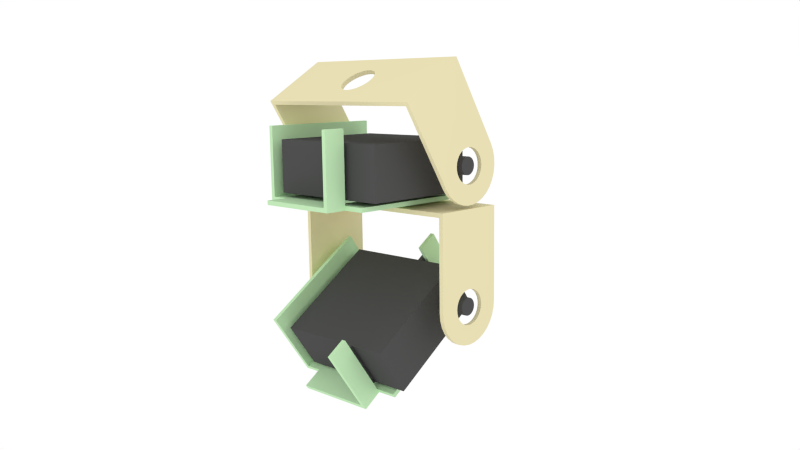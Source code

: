 # Source: PitchPitch.blend  (saved by Blender 2.63.0; exported with 4.5.12 LTS)
import bpy
from mathutils import Matrix  # noqa: F401  (used for matrix-valued properties, if any)

bpy.ops.wm.read_factory_settings(use_empty=True)
scene = bpy.context.scene
scene.name = 'Scene'

# ---- collections
col_collection_1 = bpy.data.collections.new('Collection 1'); scene.collection.children.link(col_collection_1)

# ---- materials (node trees are filled in below, after node groups)
mat_material_002 = bpy.data.materials.new('Material.002')
mat_material_002.alpha_threshold = 0.0
mat_material_002.use_transparent_shadow = False
mat_material_002.diffuse_color = (0.5375, 0.8, 0.4829, 1.0)
mat_material_002.roughness = 0.5
mat_material_002.line_color = (0.0, 0.0, 0.0, 1.0)
mat_material_001 = bpy.data.materials.new('Material.001')
mat_material_001.alpha_threshold = 0.0
mat_material_001.use_transparent_shadow = False
mat_material_001.preview_render_type = 'CUBE'
mat_material_001.diffuse_color = (0.08001, 0.08001, 0.08001, 1.0)
mat_material_001.roughness = 0.5
mat_material_001.specular_intensity = 0.8497
mat_material_001.line_color = (0.0, 0.0, 0.0, 1.0)
mat_material_003 = bpy.data.materials.new('Material.003')
mat_material_003.alpha_threshold = 0.0
mat_material_003.use_transparent_shadow = False
mat_material_003.diffuse_color = (0.8, 0.7276, 0.4527, 1.0)
mat_material_003.roughness = 0.5
mat_material_003.line_color = (0.0, 0.0, 0.0, 1.0)

# ---- material node trees

# ---- world
world_world = bpy.data.worlds.new('World'); scene.world = world_world
world_world.color = (1.0, 1.0, 1.0)
world_world.use_sun_shadow = False
world_world.sun_shadow_jitter_overblur = 0.0
world_world.cycles.sampling_method = 'MANUAL'
world_world.cycles.sample_map_resolution = 256

# ---- cameras
cam_camera = bpy.data.cameras.new('Camera')
cam_camera.clip_end = 100.0
cam_camera.lens = 35.0
cam_camera.sensor_width = 32.0
cam_camera.sensor_height = 18.0
cam_camera.ortho_scale = 7.314
cam_camera.dof.focus_distance = 0.0
cam_camera.dof.aperture_fstop = 128.0

# ---- lights
light_lamp = bpy.data.lights.new('Lamp', 'POINT')
light_lamp.transmission_factor = 0.0
light_lamp.cutoff_distance = 30.0
light_lamp.energy = 100.0
light_lamp.shadow_buffer_clip_start = 1.001
light_lamp.shadow_soft_size = 1.0
light_lamp.shadow_maximum_resolution = 0.006
light_lamp.use_absolute_resolution = True
light_lamp.cycles.use_multiple_importance_sampling = False

# ---- meshes
me_circle_001 = bpy.data.meshes.new('Circle.001')
me_circle_001.from_pydata([(0.7, 1.2, -0.85), (0.7, 0.7, -0.85), (0.6, 0.7, -0.85), (0.6, 1.2, -0.85), (-0.07804, -0.3923, -0.85), (-0.1531, -0.3696, -0.85), (-0.1531, -0.3696, -0.75), (-0.07804, -0.3923, -0.75), (0.07804, 0.3923, -0.85), (0.1531, 0.3696, -0.85), (0.1531, 0.3696, -0.75), (0.07804, 0.3923, -0.75), (1.2, -2.2, -0.75), (0.6, -2.2, -0.75), (0.6, -2.2, -0.85), (1.2, -2.2, -0.85), (-0.07804, -2.092, -0.85), (-0.1531, -2.07, -0.85), (-0.1531, -2.07, -0.75), (-0.07804, -2.092, -0.75), (-0.1531, 0.3696, -0.85), (-0.07804, 0.3923, -0.85), (-0.07804, 0.3923, -0.75), (-0.1531, 0.3696, -0.75), (0.07804, -1.308, -0.85), (0.1531, -1.33, -0.85), (0.1531, -1.33, -0.75), (0.07804, -1.308, -0.75), (0.1531, -0.3696, -0.85), (0.07804, -0.3923, -0.85), (0.07804, -0.3923, -0.75), (0.1531, -0.3696, -0.75), (0.6, 1.2, -0.75), (0.6, 0.7, -0.75), (-0.1531, -1.33, -0.85), (-0.07804, -1.308, -0.85), (-0.07804, -1.308, -0.75), (-0.1531, -1.33, -0.75), (0.1531, -2.07, -0.85), (0.07804, -2.092, -0.85), (0.07804, -2.092, -0.75), (0.1531, -2.07, -0.75), (-0.3326, 0.2222, -0.85), (-0.2828, 0.2828, -0.85), (-0.2828, 0.2828, -0.75), (-0.3326, 0.2222, -0.75), (-1.3, 1.2, -0.85), (-1.3, 0.7, -0.85), (-1.3, 0.7, -0.75), (-1.3, 1.2, -0.75), (0.3326, -0.2222, -0.85), (0.2828, -0.2828, -0.85), (0.2828, -0.2828, -0.75), (0.3326, -0.2222, -0.75), (-1.7, 0.7, -0.85), (-1.7, -2.2, -0.85), (-1.7, -2.2, -0.75), (-1.7, 0.7, -0.75), (-0.3326, -1.478, -0.85), (-0.2828, -1.417, -0.85), (-0.2828, -1.417, -0.75), (-0.3326, -1.478, -0.75), (0.3326, -1.922, -0.85), (0.2828, -1.983, -0.85), (0.2828, -1.983, -0.75), (0.3326, -1.922, -0.75), (-0.4, 0.0, -0.85), (-0.3923, 0.07804, -0.85), (-0.3923, 0.07804, -0.75), (-0.4, 0.0, -0.75), (0.4, 0.0, -0.85), (0.3923, -0.07804, -0.85), (0.3923, -0.07804, -0.75), (0.4, 0.0, -0.75), (-1.3, -2.2, -0.85), (-1.3, -2.2, -0.75), (-0.4, -1.7, -0.85), (-0.3923, -1.622, -0.85), (-0.3923, -1.622, -0.75), (-0.4, -1.7, -0.75), (0.4, -1.7, -0.85), (0.3923, -1.778, -0.85), (0.3923, -1.778, -0.75), (0.4, -1.7, -0.75), (-0.3326, -0.2222, -0.85), (-0.3696, -0.1531, -0.85), (-0.3696, -0.1531, -0.75), (-0.3326, -0.2222, -0.75), (0.3326, 0.2222, -0.85), (0.3696, 0.1531, -0.85), (0.3696, 0.1531, -0.75), (0.3326, 0.2222, -0.75), (-1.3, -2.7, -0.85), (0.6, -2.7, -0.85), (0.6, -2.7, -0.75), (-1.3, -2.7, -0.75), (-0.3326, -1.922, -0.85), (-0.3696, -1.853, -0.85), (-0.3696, -1.853, -0.75), (-0.3326, -1.922, -0.75), (0.3326, -1.478, -0.85), (0.3696, -1.547, -0.85), (0.3696, -1.547, -0.75), (0.3326, -1.478, -0.75), (-0.2222, -0.3326, -0.85), (-0.2222, -0.3326, -0.75), (1.2, 0.7, -0.85), (1.2, 0.7, -0.75), (0.2222, 0.3326, -0.85), (0.2222, 0.3326, -0.75), (-0.2222, -2.033, -0.85), (-0.2222, -2.033, -0.75), (0.0, 0.4, -0.85), (0.0, 0.4, -0.75), (0.2222, -1.367, -0.85), (0.2222, -1.367, -0.75), (0.0, -0.4, -0.85), (0.0, -0.4, -0.75), (0.0, -1.3, -0.85), (0.0, -1.3, -0.75), (0.0, -2.1, -0.85), (0.0, -2.1, -0.75), (-0.2222, 0.3326, -0.85), (-0.2222, 0.3326, -0.75), (0.2222, -0.3326, -0.85), (0.2222, -0.3326, -0.75), (-0.2222, -1.367, -0.85), (-0.2222, -1.367, -0.75), (0.2222, -2.033, -0.85), (0.2222, -2.033, -0.75), (-0.3696, 0.1531, -0.85), (-0.3696, 0.1531, -0.75), (0.3696, -0.1531, -0.85), (0.3696, -0.1531, -0.75), (-0.3696, -1.547, -0.85), (-0.3696, -1.547, -0.75), (0.3696, -1.853, -0.85), (0.3696, -1.853, -0.75), (-0.3923, -0.07804, -0.85), (-0.3923, -0.07804, -0.75), (0.3923, 0.07804, -0.85), (0.3923, 0.07804, -0.75), (-0.3923, -1.778, -0.85), (-0.3923, -1.778, -0.75), (0.3923, -1.622, -0.85), (0.3923, -1.622, -0.75), (-0.2828, -0.2828, -0.85), (-0.2828, -0.2828, -0.75), (0.2828, 0.2828, -0.85), (0.2828, 0.2828, -0.75), (-0.2828, -1.983, -0.85), (-0.2828, -1.983, -0.75), (0.2828, -1.417, -0.85), (0.2828, -1.417, -0.75), (-0.35, -2.2, -0.85), (-1.8, 0.7, 0.85), (-1.7, 0.7, 0.85), (-1.8, 0.7, -0.85), (0.6, -2.7, 0.85), (0.6, -2.2, 0.85), (0.7, 1.2, 0.85), (0.7, 0.7, 0.85), (-1.8, -2.2, 0.85), (-1.7, -2.2, 0.85), (-1.8, -2.2, -0.85), (0.6, 1.2, 0.85), (0.6, 0.7, 0.85), (0.7, -2.7, 0.85), (0.7, -2.2, 0.85), (0.7, -2.2, -0.85), (0.7, -2.7, -0.85), (-1.3, -0.75, -0.75), (-0.35, 0.7, -0.75), (0.6, -0.75, -0.75), (-0.35, -2.2, -0.75), (-0.35, 0.7, -0.85), (-1.3, -0.75, -0.85), (0.6, -0.75, -0.85)], [], [(0, 1, 2), (0, 2, 3), (4, 5, 6), (4, 6, 7), (8, 9, 10), (8, 10, 11), (12, 13, 14), (12, 14, 15), (16, 17, 18), (16, 18, 19), (20, 21, 22), (20, 22, 23), (24, 25, 26), (24, 26, 27), (28, 29, 30), (28, 30, 31), (32, 33, 2), (32, 2, 3), (34, 35, 36), (34, 36, 37), (38, 39, 40), (38, 40, 41), (42, 43, 44), (42, 44, 45), (46, 47, 48), (46, 48, 49), (50, 51, 52), (50, 52, 53), (54, 55, 56), (54, 56, 57), (58, 59, 60), (58, 60, 61), (62, 63, 64), (62, 64, 65), (66, 67, 68), (66, 68, 69), (70, 71, 72), (70, 72, 73), (55, 74, 75), (55, 75, 56), (76, 77, 78), (76, 78, 79), (80, 81, 82), (80, 82, 83), (84, 85, 86), (84, 86, 87), (88, 89, 90), (88, 90, 91), (92, 93, 94), (92, 94, 95), (96, 97, 98), (96, 98, 99), (100, 101, 102), (100, 102, 103), (5, 104, 105), (5, 105, 6), (15, 106, 107), (15, 107, 12), (9, 108, 109), (9, 109, 10), (33, 107, 106), (33, 106, 2), (17, 110, 111), (17, 111, 18), (21, 112, 113), (21, 113, 22), (25, 114, 115), (25, 115, 26), (29, 116, 117), (29, 117, 30), (35, 118, 119), (35, 119, 36), (39, 120, 121), (39, 121, 40), (43, 122, 123), (43, 123, 44), (51, 124, 125), (51, 125, 52), (59, 126, 127), (59, 127, 60), (63, 128, 129), (63, 129, 64), (67, 130, 131), (67, 131, 68), (71, 132, 133), (71, 133, 72), (77, 134, 135), (77, 135, 78), (81, 136, 137), (81, 137, 82), (85, 138, 139), (85, 139, 86), (89, 140, 141), (89, 141, 90), (47, 54, 57), (47, 57, 48), (97, 142, 143), (97, 143, 98), (101, 144, 145), (101, 145, 102), (104, 146, 147), (104, 147, 105), (108, 148, 149), (108, 149, 109), (110, 150, 151), (110, 151, 111), (114, 152, 153), (114, 153, 115), (116, 4, 7), (116, 7, 117), (93, 14, 13), (93, 13, 94), (112, 8, 11), (112, 11, 113), (74, 13, 75), (74, 14, 13), (74, 154, 14), (120, 16, 19), (120, 19, 121), (122, 20, 23), (122, 23, 123), (27, 119, 118), (27, 118, 24), (124, 28, 31), (124, 31, 125), (126, 34, 37), (126, 37, 127), (128, 38, 41), (128, 41, 129), (130, 42, 45), (130, 45, 131), (132, 50, 53), (132, 53, 133), (49, 32, 3), (49, 3, 46), (134, 58, 61), (134, 61, 135), (136, 62, 65), (136, 65, 137), (138, 66, 69), (138, 69, 139), (95, 75, 74), (95, 74, 92), (140, 70, 73), (140, 73, 141), (142, 76, 79), (142, 79, 143), (144, 80, 83), (144, 83, 145), (146, 84, 87), (146, 87, 147), (148, 88, 91), (148, 91, 149), (150, 96, 99), (150, 99, 151), (152, 100, 103), (152, 103, 153), (155, 156, 54), (155, 54, 157), (158, 159, 14), (158, 14, 93), (160, 161, 1), (1, 0, 160), (156, 155, 162), (156, 162, 163), (164, 55, 163), (164, 163, 162), (156, 163, 55), (156, 55, 54), (157, 164, 162), (157, 162, 155), (160, 165, 166), (160, 166, 161), (161, 166, 2), (161, 2, 1), (0, 3, 165), (0, 165, 160), (3, 2, 166), (3, 166, 165), (167, 168, 159), (167, 159, 158), (169, 14, 159), (169, 159, 168), (167, 158, 93), (167, 93, 170), (170, 169, 168), (170, 168, 167), (171, 172, 48), (107, 33, 173), (107, 173, 12), (173, 13, 12), (174, 75, 95), (13, 174, 95), (94, 13, 95), (48, 57, 56), (48, 56, 171), (56, 75, 171), (32, 49, 48), (32, 48, 33), (48, 172, 33), (33, 172, 113), (11, 33, 113), (33, 11, 10), (33, 10, 109), (33, 109, 149), (33, 149, 91), (33, 91, 90), (33, 90, 141), (33, 141, 73), (33, 73, 72), (72, 173, 33), (173, 72, 133), (173, 133, 53), (173, 53, 52), (173, 52, 125), (173, 125, 31), (173, 31, 30), (173, 30, 117), (119, 173, 117), (27, 173, 119), (173, 27, 26), (173, 26, 115), (173, 115, 153), (173, 153, 103), (173, 103, 102), (173, 102, 145), (145, 13, 173), (145, 83, 13), (83, 82, 13), (82, 137, 13), (137, 65, 13), (65, 64, 13), (64, 129, 13), (129, 41, 13), (41, 40, 13), (174, 13, 40), (40, 121, 174), (121, 19, 174), (19, 18, 174), (18, 111, 174), (111, 151, 174), (151, 99, 174), (99, 98, 174), (98, 75, 174), (98, 143, 75), (143, 79, 75), (79, 78, 75), (78, 171, 75), (171, 78, 135), (171, 135, 61), (171, 61, 60), (171, 60, 127), (171, 127, 37), (171, 37, 36), (171, 36, 119), (171, 119, 117), (171, 117, 7), (171, 7, 6), (171, 6, 105), (171, 105, 147), (171, 147, 87), (171, 87, 86), (171, 86, 139), (171, 139, 69), (171, 69, 68), (171, 68, 131), (171, 131, 172), (172, 131, 45), (172, 45, 44), (172, 44, 123), (172, 123, 23), (172, 23, 22), (172, 22, 113), (46, 3, 47), (3, 2, 47), (2, 175, 47), (54, 47, 55), (47, 176, 55), (176, 74, 55), (164, 157, 54), (164, 54, 55), (1, 177, 2), (1, 169, 177), (169, 14, 177), (106, 15, 169), (106, 169, 1), (169, 170, 93), (169, 93, 14), (92, 74, 154), (92, 154, 14), (92, 14, 93), (2, 112, 175), (8, 112, 2), (8, 2, 9), (9, 2, 108), (108, 2, 148), (148, 2, 88), (88, 2, 89), (89, 2, 140), (140, 2, 70), (70, 2, 71), (177, 71, 2), (71, 177, 132), (132, 177, 50), (50, 177, 51), (51, 177, 124), (124, 177, 28), (28, 177, 29), (29, 177, 116), (118, 116, 177), (176, 116, 118), (177, 24, 118), (24, 177, 25), (25, 177, 114), (114, 177, 152), (152, 177, 100), (100, 177, 101), (101, 177, 144), (144, 177, 14), (144, 14, 80), (80, 14, 81), (81, 14, 136), (136, 14, 62), (62, 14, 63), (63, 14, 128), (128, 14, 38), (38, 14, 39), (14, 154, 39), (39, 154, 120), (120, 154, 16), (16, 154, 17), (17, 154, 110), (110, 154, 150), (150, 154, 96), (96, 154, 97), (74, 97, 154), (97, 74, 142), (142, 74, 76), (76, 74, 77), (176, 77, 74), (77, 176, 134), (134, 176, 58), (58, 176, 59), (59, 176, 126), (126, 176, 34), (34, 176, 35), (35, 176, 118), (175, 176, 47), (176, 175, 130), (175, 112, 21), (20, 175, 21), (122, 175, 20), (43, 175, 122), (42, 175, 43), (130, 175, 42), (67, 176, 130), (66, 176, 67), (138, 176, 66), (85, 176, 138), (84, 176, 85), (146, 176, 84), (104, 176, 146), (5, 176, 104), (4, 176, 5), (116, 176, 4)])
me_circle_001.materials.append(mat_material_002)
me_circle_001.use_remesh_preserve_volume = False
me_circle_001.use_remesh_preserve_attributes = False
me_circle_001.use_mirror_vertex_groups = False
me_circle_001.update()
me_cube_002 = bpy.data.meshes.new('Cube.002')
me_cube_002.from_pydata([(-1.5, 0.6, -0.65), (-1.5, -2.1, -0.65), (-1.5, -2.1, 0.55), (-1.5, 0.6, 0.55), (1.5, 0.6, 0.55), (1.5, 0.6, -0.65), (1.5, -2.1, 0.55), (1.5, -2.1, -0.65), (0.6, -2.6, -0.65), (0.6, -2.6, 0.55), (0.5, -2.6, 0.55), (0.5, -2.6, -0.65), (0.5, -2.1, 0.55), (0.5, -2.1, -0.65), (0.6, -2.1, -0.65), (0.6, -2.1, 0.55), (0.6, 0.6, -0.65), (0.6, 0.6, 0.55), (0.5, 0.6, 0.55), (0.5, 0.6, -0.65), (0.5, 1.1, 0.55), (0.5, 1.1, -0.65), (0.6, 1.1, -0.65), (0.6, 1.1, 0.55), (0.1653, 0.2, 0.0), (2.165, 0.2, 0.0), (2.165, 0.1962, -0.03902), (0.1653, 0.1962, -0.03902), (2.165, 0.1848, -0.07654), (0.1653, 0.1848, -0.07654), (2.165, 0.1663, -0.1111), (0.1653, 0.1663, -0.1111), (2.165, 0.1414, -0.1414), (0.1653, 0.1414, -0.1414), (2.165, 0.1111, -0.1663), (0.1653, 0.1111, -0.1663), (2.165, 0.07654, -0.1848), (0.1653, 0.07654, -0.1848), (2.165, 0.03902, -0.1962), (0.1653, 0.03902, -0.1962), (2.165, 0.0, -0.2), (0.1653, 0.0, -0.2), (2.165, -0.03902, -0.1962), (0.1653, -0.03902, -0.1962), (2.165, -0.07654, -0.1848), (0.1653, -0.07654, -0.1848), (2.165, -0.1111, -0.1663), (0.1653, -0.1111, -0.1663), (2.165, -0.1414, -0.1414), (0.1653, -0.1414, -0.1414), (2.165, -0.1663, -0.1111), (0.1653, -0.1663, -0.1111), (2.165, -0.1848, -0.07654), (0.1653, -0.1848, -0.07654), (2.165, -0.1962, -0.03902), (0.1653, -0.1962, -0.03902), (2.165, -0.2, 0.0), (0.1653, -0.2, 0.0), (2.165, -0.1962, 0.03902), (0.1653, -0.1962, 0.03902), (2.165, -0.1848, 0.07654), (0.1653, -0.1848, 0.07654), (2.165, -0.1663, 0.1111), (0.1653, -0.1663, 0.1111), (2.165, -0.1414, 0.1414), (0.1653, -0.1414, 0.1414), (2.165, -0.1111, 0.1663), (0.1653, -0.1111, 0.1663), (2.165, -0.07654, 0.1848), (0.1653, -0.07654, 0.1848), (2.165, -0.03902, 0.1962), (0.1653, -0.03902, 0.1962), (2.165, 0.0, 0.2), (0.1653, 0.0, 0.2), (2.165, 0.03902, 0.1962), (0.1653, 0.03902, 0.1962), (2.165, 0.07654, 0.1848), (0.1653, 0.07654, 0.1848), (2.165, 0.1111, 0.1663), (0.1653, 0.1111, 0.1663), (2.165, 0.1414, 0.1414), (0.1653, 0.1414, 0.1414), (2.165, 0.1663, 0.1111), (0.1653, 0.1663, 0.1111), (2.165, 0.1848, 0.07654), (0.1653, 0.1848, 0.07654), (2.165, 0.1962, 0.03902), (0.1653, 0.1962, 0.03902)], [], [(0, 1, 2), (0, 2, 3), (3, 4, 5), (5, 0, 3), (4, 6, 7), (4, 7, 5), (1, 7, 6), (1, 6, 2), (1, 0, 5), (1, 5, 7), (6, 4, 3), (6, 3, 2), (8, 9, 10), (8, 10, 11), (11, 10, 12), (11, 12, 13), (13, 14, 8), (13, 8, 11), (13, 12, 15), (13, 15, 14), (14, 15, 9), (14, 9, 8), (10, 9, 15), (10, 15, 12), (16, 17, 18), (16, 18, 19), (19, 18, 20), (19, 20, 21), (21, 22, 16), (21, 16, 19), (21, 20, 23), (21, 23, 22), (22, 23, 17), (22, 17, 16), (18, 17, 23), (18, 23, 20), (24, 25, 26), (24, 26, 27), (27, 26, 28), (27, 28, 29), (29, 28, 30), (29, 30, 31), (31, 30, 32), (31, 32, 33), (33, 32, 34), (33, 34, 35), (35, 34, 36), (35, 36, 37), (37, 36, 38), (37, 38, 39), (39, 38, 40), (39, 40, 41), (41, 40, 42), (41, 42, 43), (43, 42, 44), (43, 44, 45), (45, 44, 46), (45, 46, 47), (47, 46, 48), (47, 48, 49), (49, 48, 50), (49, 50, 51), (51, 50, 52), (51, 52, 53), (53, 52, 54), (53, 54, 55), (55, 54, 56), (55, 56, 57), (57, 56, 58), (57, 58, 59), (59, 58, 60), (59, 60, 61), (61, 60, 62), (61, 62, 63), (63, 62, 64), (63, 64, 65), (65, 64, 66), (65, 66, 67), (67, 66, 68), (67, 68, 69), (69, 68, 70), (69, 70, 71), (71, 70, 72), (71, 72, 73), (73, 72, 74), (73, 74, 75), (75, 74, 76), (75, 76, 77), (77, 76, 78), (77, 78, 79), (79, 78, 80), (79, 80, 81), (81, 80, 82), (81, 82, 83), (83, 82, 84), (83, 84, 85), (74, 72, 70), (74, 70, 68), (76, 74, 68), (76, 68, 66), (78, 76, 66), (78, 66, 64), (80, 78, 64), (80, 64, 62), (82, 80, 62), (82, 62, 60), (84, 82, 60), (84, 60, 58), (86, 84, 58), (86, 58, 56), (25, 86, 56), (25, 56, 54), (26, 25, 54), (26, 54, 52), (26, 52, 28), (52, 50, 28), (50, 30, 28), (50, 48, 30), (48, 32, 30), (48, 46, 32), (46, 34, 32), (46, 44, 34), (44, 36, 34), (44, 42, 36), (42, 38, 36), (42, 40, 38), (87, 86, 25), (87, 25, 24), (85, 84, 86), (85, 86, 87), (71, 73, 75), (69, 71, 75), (69, 75, 77), (67, 69, 77), (67, 77, 79), (65, 67, 79), (65, 79, 81), (63, 65, 81), (63, 81, 83), (61, 63, 83), (61, 83, 85), (59, 61, 85), (59, 85, 87), (57, 59, 87), (24, 57, 87), (24, 55, 57), (24, 27, 55), (27, 53, 55), (27, 29, 53), (29, 51, 53), (29, 31, 51), (31, 49, 51), (31, 33, 49), (33, 47, 49), (33, 35, 47), (35, 45, 47), (35, 37, 45), (37, 39, 45), (39, 43, 45), (39, 41, 43)])
me_cube_002.materials.append(mat_material_001)
me_cube_002.use_remesh_preserve_volume = False
me_cube_002.use_remesh_preserve_attributes = False
me_cube_002.use_mirror_vertex_groups = False
me_cube_002.update()
me_plane_plane_000 = bpy.data.meshes.new('Plane_Plane.000')
me_plane_plane_000.from_pydata([(2.2, 0.0, 0.85), (2.2, 2.15, 0.0), (2.2, 2.15, 0.85), (2.2, 0.0, -0.85), (2.2, 2.15, -0.85), (2.2, 0.0, 0.4), (2.2, -0.1658, 0.8337), (2.2, 0.0, -0.4), (2.2, -0.1658, -0.8337), (2.2, -0.07804, -0.3923), (2.2, -0.3253, -0.7853), (2.2, -0.1531, -0.3696), (2.2, -0.4722, -0.7067), (2.2, -0.2222, -0.3326), (2.2, -0.601, -0.601), (2.2, -0.2828, -0.2828), (2.2, -0.7067, -0.4722), (2.2, -0.3326, -0.2222), (2.2, -0.7853, -0.3253), (2.2, -0.3696, -0.1531), (2.2, -0.8337, -0.1658), (2.2, -0.3923, -0.07803), (2.2, -0.85, 1e-06), (2.2, -0.4, 1e-06), (2.2, -0.07803, 0.3923), (2.2, -0.3253, 0.7853), (2.2, -0.1531, 0.3696), (2.2, -0.4722, 0.7067), (2.2, -0.2222, 0.3326), (2.2, -0.601, 0.601), (2.2, -0.2828, 0.2828), (2.2, -0.7067, 0.4722), (2.2, -0.3326, 0.2222), (2.2, -0.7853, 0.3253), (2.2, -0.3696, 0.1531), (2.2, -0.8337, 0.1658), (2.2, -0.3923, 0.07804), (2.2, 0.07804, 0.3923), (2.2, 0.1531, 0.3696), (2.2, 0.2222, 0.3326), (2.2, 0.2828, 0.2828), (2.2, 0.07804, -0.3923), (2.2, 0.1531, -0.3696), (2.2, 0.2222, -0.3326), (2.2, 0.2828, -0.2828), (2.2, 0.3326, 0.2222), (2.2, 0.3696, 0.1531), (2.2, 0.3923, 0.07804), (2.2, 0.4, 0.0), (2.2, 0.3923, -0.07804), (2.2, 0.3696, -0.1531), (2.2, 0.3326, -0.2222), (2.1, 0.0, 0.85), (2.1, 2.15, 0.85), (2.1, 2.15, 0.0), (2.1, 0.0, -0.85), (2.1, 2.15, -0.85), (2.1, 0.0, 0.4), (2.1, -0.1658, 0.8337), (2.1, 0.0, -0.4), (2.1, -0.1658, -0.8337), (2.1, -0.07804, -0.3923), (2.1, -0.3253, -0.7853), (2.1, -0.1531, -0.3696), (2.1, -0.4722, -0.7067), (2.1, -0.2222, -0.3326), (2.1, -0.601, -0.601), (2.1, -0.2828, -0.2828), (2.1, -0.7067, -0.4722), (2.1, -0.3326, -0.2222), (2.1, -0.7853, -0.3253), (2.1, -0.3696, -0.1531), (2.1, -0.8337, -0.1658), (2.1, -0.3923, -0.07803), (2.1, -0.85, 1e-06), (2.1, -0.4, 1e-06), (2.1, -0.07803, 0.3923), (2.1, -0.3253, 0.7853), (2.1, -0.1531, 0.3696), (2.1, -0.4722, 0.7067), (2.1, -0.2222, 0.3326), (2.1, -0.601, 0.601), (2.1, -0.2828, 0.2828), (2.1, -0.7067, 0.4722), (2.1, -0.3326, 0.2222), (2.1, -0.7853, 0.3253), (2.1, -0.3696, 0.1531), (2.1, -0.8337, 0.1658), (2.1, -0.3923, 0.07804), (2.1, 0.07804, 0.3923), (2.1, 0.1531, 0.3696), (2.1, 0.2222, 0.3326), (2.1, 0.2828, 0.2828), (2.1, 0.07804, -0.3923), (2.1, 0.1531, -0.3696), (2.1, 0.2222, -0.3326), (2.1, 0.2828, -0.2828), (2.1, 0.3326, 0.2222), (2.1, 0.3696, 0.1531), (2.1, 0.3923, 0.07804), (2.1, 0.4, 0.0), (2.1, 0.3923, -0.07804), (2.1, 0.3696, -0.1531), (2.1, 0.3326, -0.2222), (-2.1, 0.0, 0.85), (-2.1, 2.15, 0.0), (-2.1, 2.15, 0.85), (-2.1, 0.0, -0.85), (-2.1, 2.15, -0.85), (-2.1, 0.0, 0.4), (-2.1, -0.1658, 0.8337), (-2.1, 0.0, -0.4), (-2.1, -0.1658, -0.8337), (-2.1, -0.07804, -0.3923), (-2.1, -0.3253, -0.7853), (-2.1, -0.1531, -0.3696), (-2.1, -0.4722, -0.7067), (-2.1, -0.2222, -0.3326), (-2.1, -0.601, -0.601), (-2.1, -0.2828, -0.2828), (-2.1, -0.7067, -0.4722), (-2.1, -0.3326, -0.2222), (-2.1, -0.7853, -0.3253), (-2.1, -0.3696, -0.1531), (-2.1, -0.8337, -0.1658), (-2.1, -0.3923, -0.07803), (-2.1, -0.85, 1e-06), (-2.1, -0.4, 1e-06), (-2.1, -0.07803, 0.3923), (-2.1, -0.3253, 0.7853), (-2.1, -0.1531, 0.3696), (-2.1, -0.4722, 0.7067), (-2.1, -0.2222, 0.3326), (-2.1, -0.601, 0.601), (-2.1, -0.2828, 0.2828), (-2.1, -0.7067, 0.4722), (-2.1, -0.3326, 0.2222), (-2.1, -0.7853, 0.3253), (-2.1, -0.3696, 0.1531), (-2.1, -0.8337, 0.1658), (-2.1, -0.3923, 0.07804), (-2.1, 0.07804, 0.3923), (-2.1, 0.1531, 0.3696), (-2.1, 0.2222, 0.3326), (-2.1, 0.2828, 0.2828), (-2.1, 0.07804, -0.3923), (-2.1, 0.1531, -0.3696), (-2.1, 0.2222, -0.3326), (-2.1, 0.2828, -0.2828), (-2.1, 0.3326, 0.2222), (-2.1, 0.3696, 0.1531), (-2.1, 0.3923, 0.07804), (-2.1, 0.4, 0.0), (-2.1, 0.3923, -0.07804), (-2.1, 0.3696, -0.1531), (-2.1, 0.3326, -0.2222), (-2.2, 0.0, 0.85), (-2.2, 2.15, 0.85), (-2.2, 2.15, 0.0), (-2.2, 0.0, -0.85), (-2.2, 2.15, -0.85), (-2.2, 0.0, 0.4), (-2.2, -0.1658, 0.8337), (-2.2, 0.0, -0.4), (-2.2, -0.1658, -0.8337), (-2.2, -0.07804, -0.3923), (-2.2, -0.3253, -0.7853), (-2.2, -0.1531, -0.3696), (-2.2, -0.4722, -0.7067), (-2.2, -0.2222, -0.3326), (-2.2, -0.601, -0.601), (-2.2, -0.2828, -0.2828), (-2.2, -0.7067, -0.4722), (-2.2, -0.3326, -0.2222), (-2.2, -0.7853, -0.3253), (-2.2, -0.3696, -0.1531), (-2.2, -0.8337, -0.1658), (-2.2, -0.3923, -0.07803), (-2.2, -0.85, 1e-06), (-2.2, -0.4, 1e-06), (-2.2, -0.07803, 0.3923), (-2.2, -0.3253, 0.7853), (-2.2, -0.1531, 0.3696), (-2.2, -0.4722, 0.7067), (-2.2, -0.2222, 0.3326), (-2.2, -0.601, 0.601), (-2.2, -0.2828, 0.2828), (-2.2, -0.7067, 0.4722), (-2.2, -0.3326, 0.2222), (-2.2, -0.7853, 0.3253), (-2.2, -0.3696, 0.1531), (-2.2, -0.8337, 0.1658), (-2.2, -0.3923, 0.07804), (-2.2, 0.07804, 0.3923), (-2.2, 0.1531, 0.3696), (-2.2, 0.2222, 0.3326), (-2.2, 0.2828, 0.2828), (-2.2, 0.07804, -0.3923), (-2.2, 0.1531, -0.3696), (-2.2, 0.2222, -0.3326), (-2.2, 0.2828, -0.2828), (-2.2, 0.3326, 0.2222), (-2.2, 0.3696, 0.1531), (-2.2, 0.3923, 0.07804), (-2.2, 0.4, 0.0), (-2.2, 0.3923, -0.07804), (-2.2, 0.3696, -0.1531), (-2.2, 0.3326, -0.2222), (-2.1, 2.15, 0.85), (-0.4, 2.15, 0.0), (-2.1, 2.15, 0.0), (-2.1, 2.15, -0.85), (0.0, 2.15, -0.4), (0.0, 2.15, -0.85), (2.1, 2.15, -0.85), (0.4, 2.15, 0.0), (2.1, 2.15, 0.0), (2.1, 2.15, 0.85), (0.0, 2.15, 0.4), (0.0, 2.15, 0.85), (0.07804, 2.15, 0.3923), (0.1531, 2.15, 0.3696), (0.2222, 2.15, 0.3326), (0.2828, 2.15, 0.2828), (0.3326, 2.15, 0.2222), (0.3696, 2.15, 0.1531), (0.3923, 2.15, 0.07804), (0.3923, 2.15, -0.07804), (0.3696, 2.15, -0.1531), (0.3326, 2.15, -0.2222), (0.2828, 2.15, -0.2828), (0.2222, 2.15, -0.3326), (0.1531, 2.15, -0.3696), (0.07804, 2.15, -0.3923), (-0.07804, 2.15, -0.3923), (-0.1531, 2.15, -0.3696), (-0.2222, 2.15, -0.3326), (-0.2828, 2.15, -0.2828), (-0.3326, 2.15, -0.2222), (-0.3696, 2.15, -0.1531), (-0.3923, 2.15, -0.07804), (-0.3923, 2.15, 0.07804), (-0.3696, 2.15, 0.1531), (-0.3326, 2.15, 0.2222), (-0.2828, 2.15, 0.2828), (-0.2222, 2.15, 0.3326), (-0.1531, 2.15, 0.3696), (-0.07804, 2.15, 0.3923), (-2.1, 2.05, 0.85), (-2.1, 2.05, 0.0), (-0.4, 2.05, 0.0), (-2.1, 2.05, -0.85), (0.0, 2.05, -0.85), (0.0, 2.05, -0.4), (2.1, 2.05, -0.85), (2.1, 2.05, 0.0), (0.4, 2.05, 0.0), (2.1, 2.05, 0.85), (0.0, 2.05, 0.85), (0.0, 2.05, 0.4), (0.07804, 2.05, 0.3923), (0.1531, 2.05, 0.3696), (0.2222, 2.05, 0.3326), (0.2828, 2.05, 0.2828), (0.3326, 2.05, 0.2222), (0.3696, 2.05, 0.1531), (0.3923, 2.05, 0.07804), (0.3923, 2.05, -0.07804), (0.3696, 2.05, -0.1531), (0.3326, 2.05, -0.2222), (0.2828, 2.05, -0.2828), (0.2222, 2.05, -0.3326), (0.1531, 2.05, -0.3696), (0.07804, 2.05, -0.3923), (-0.07804, 2.05, -0.3923), (-0.1531, 2.05, -0.3696), (-0.2222, 2.05, -0.3326), (-0.2828, 2.05, -0.2828), (-0.3326, 2.05, -0.2222), (-0.3696, 2.05, -0.1531), (-0.3923, 2.05, -0.07804), (-0.3923, 2.05, 0.07804), (-0.3696, 2.05, 0.1531), (-0.3326, 2.05, 0.2222), (-0.2828, 2.05, 0.2828), (-0.2222, 2.05, 0.3326), (-0.1531, 2.05, 0.3696), (-0.07804, 2.05, 0.3923)], [], [(0, 1, 2), (3, 4, 1), (5, 0, 6), (7, 8, 3), (9, 10, 8), (11, 12, 10), (8, 7, 9), (10, 9, 11), (12, 11, 13), (12, 13, 14), (14, 13, 15), (16, 14, 15), (17, 16, 15), (17, 18, 16), (19, 18, 17), (19, 20, 18), (21, 20, 19), (21, 22, 20), (23, 22, 21), (5, 6, 24), (6, 25, 24), (25, 26, 24), (25, 27, 26), (27, 28, 26), (27, 29, 28), (29, 30, 28), (29, 31, 30), (31, 32, 30), (31, 33, 32), (33, 34, 32), (33, 35, 34), (35, 36, 34), (35, 22, 36), (22, 23, 36), (0, 5, 37), (0, 37, 38), (0, 38, 39), (0, 39, 40), (3, 41, 7), (41, 3, 42), (42, 3, 43), (43, 3, 44), (44, 3, 1), (1, 0, 40), (1, 40, 45), (1, 45, 46), (1, 46, 47), (1, 47, 48), (1, 48, 49), (1, 49, 50), (1, 50, 51), (1, 51, 44), (52, 53, 54), (55, 54, 56), (57, 58, 52), (59, 55, 60), (61, 60, 62), (63, 62, 64), (60, 61, 59), (62, 63, 61), (64, 65, 63), (64, 66, 65), (66, 67, 65), (68, 67, 66), (69, 67, 68), (69, 68, 70), (71, 69, 70), (71, 70, 72), (73, 71, 72), (73, 72, 74), (75, 73, 74), (57, 76, 58), (58, 76, 77), (77, 76, 78), (77, 78, 79), (79, 78, 80), (79, 80, 81), (81, 80, 82), (81, 82, 83), (83, 82, 84), (83, 84, 85), (85, 84, 86), (85, 86, 87), (87, 86, 88), (87, 88, 74), (74, 88, 75), (52, 89, 57), (52, 90, 89), (52, 91, 90), (52, 92, 91), (55, 59, 93), (93, 94, 55), (94, 95, 55), (95, 96, 55), (96, 54, 55), (92, 52, 54), (54, 97, 92), (54, 98, 97), (54, 99, 98), (54, 100, 99), (54, 101, 100), (54, 102, 101), (54, 103, 102), (54, 96, 103), (54, 53, 2), (54, 2, 1), (1, 4, 56), (1, 56, 54), (4, 3, 55), (4, 55, 56), (52, 0, 53), (53, 0, 2), (60, 55, 3), (60, 3, 8), (62, 60, 8), (62, 8, 10), (64, 62, 10), (64, 10, 12), (66, 64, 12), (66, 12, 14), (68, 66, 14), (68, 14, 16), (70, 68, 16), (70, 16, 18), (72, 70, 18), (72, 18, 20), (74, 72, 20), (74, 20, 22), (87, 74, 22), (87, 22, 35), (85, 87, 35), (85, 35, 33), (83, 85, 33), (83, 33, 31), (81, 83, 31), (81, 31, 29), (79, 81, 29), (79, 29, 27), (77, 79, 27), (77, 27, 25), (58, 77, 25), (58, 25, 6), (6, 0, 52), (6, 52, 58), (76, 57, 5), (76, 5, 24), (24, 26, 78), (24, 78, 76), (26, 28, 80), (26, 80, 78), (28, 30, 82), (28, 82, 80), (30, 32, 84), (30, 84, 82), (32, 34, 86), (32, 86, 84), (34, 36, 88), (34, 88, 86), (36, 23, 75), (36, 75, 88), (23, 21, 73), (23, 73, 75), (21, 19, 71), (21, 71, 73), (19, 17, 69), (19, 69, 71), (17, 15, 67), (17, 67, 69), (15, 13, 65), (15, 65, 67), (13, 11, 63), (13, 63, 65), (11, 9, 61), (11, 61, 63), (9, 7, 59), (9, 59, 61), (7, 41, 93), (7, 93, 59), (41, 42, 94), (41, 94, 93), (42, 43, 95), (42, 95, 94), (43, 44, 96), (43, 96, 95), (44, 51, 103), (44, 103, 96), (51, 50, 102), (51, 102, 103), (50, 49, 101), (50, 101, 102), (49, 48, 100), (49, 100, 101), (48, 47, 99), (48, 99, 100), (47, 46, 98), (47, 98, 99), (46, 45, 97), (46, 97, 98), (45, 40, 92), (45, 92, 97), (40, 39, 91), (40, 91, 92), (39, 38, 90), (39, 90, 91), (38, 37, 89), (38, 89, 90), (37, 5, 57), (37, 57, 89), (104, 105, 106), (107, 108, 105), (109, 104, 110), (111, 112, 107), (113, 114, 112), (115, 116, 114), (112, 111, 113), (114, 113, 115), (116, 115, 117), (116, 117, 118), (118, 117, 119), (120, 118, 119), (121, 120, 119), (121, 122, 120), (123, 122, 121), (123, 124, 122), (125, 124, 123), (125, 126, 124), (127, 126, 125), (109, 110, 128), (110, 129, 128), (129, 130, 128), (129, 131, 130), (131, 132, 130), (131, 133, 132), (133, 134, 132), (133, 135, 134), (135, 136, 134), (135, 137, 136), (137, 138, 136), (137, 139, 138), (139, 140, 138), (139, 126, 140), (126, 127, 140), (104, 109, 141), (104, 141, 142), (104, 142, 143), (104, 143, 144), (107, 145, 111), (145, 107, 146), (146, 107, 147), (147, 107, 148), (148, 107, 105), (144, 105, 104), (105, 144, 149), (105, 149, 150), (105, 150, 151), (105, 151, 152), (105, 152, 153), (105, 153, 154), (105, 154, 155), (105, 155, 148), (156, 157, 158), (159, 158, 160), (161, 162, 156), (163, 159, 164), (165, 164, 166), (167, 166, 168), (164, 165, 163), (166, 167, 165), (168, 169, 167), (168, 170, 169), (170, 171, 169), (172, 171, 170), (173, 171, 172), (173, 172, 174), (175, 173, 174), (175, 174, 176), (177, 175, 176), (177, 176, 178), (179, 177, 178), (161, 180, 162), (162, 180, 181), (181, 180, 182), (181, 182, 183), (183, 182, 184), (183, 184, 185), (185, 184, 186), (185, 186, 187), (187, 186, 188), (187, 188, 189), (189, 188, 190), (189, 190, 191), (191, 190, 192), (191, 192, 178), (178, 192, 179), (156, 193, 161), (156, 194, 193), (156, 195, 194), (156, 196, 195), (159, 163, 197), (197, 198, 159), (198, 199, 159), (199, 200, 159), (200, 158, 159), (196, 156, 158), (158, 201, 196), (158, 202, 201), (158, 203, 202), (158, 204, 203), (158, 205, 204), (158, 206, 205), (158, 207, 206), (158, 200, 207), (158, 157, 106), (158, 106, 105), (105, 108, 160), (105, 160, 158), (108, 107, 159), (108, 159, 160), (157, 156, 104), (157, 104, 106), (164, 159, 107), (164, 107, 112), (166, 164, 112), (166, 112, 114), (168, 166, 114), (168, 114, 116), (170, 168, 116), (170, 116, 118), (172, 170, 118), (172, 118, 120), (174, 172, 120), (174, 120, 122), (176, 174, 122), (176, 122, 124), (178, 176, 124), (178, 124, 126), (191, 178, 126), (191, 126, 139), (189, 191, 139), (189, 139, 137), (187, 189, 137), (187, 137, 135), (185, 187, 135), (185, 135, 133), (183, 185, 133), (183, 133, 131), (181, 183, 131), (181, 131, 129), (162, 181, 129), (162, 129, 110), (110, 104, 156), (110, 156, 162), (180, 161, 109), (180, 109, 128), (128, 130, 182), (128, 182, 180), (130, 132, 184), (130, 184, 182), (132, 134, 186), (132, 186, 184), (134, 136, 188), (134, 188, 186), (136, 138, 190), (136, 190, 188), (138, 140, 192), (138, 192, 190), (140, 127, 179), (140, 179, 192), (127, 125, 177), (127, 177, 179), (125, 123, 175), (125, 175, 177), (123, 121, 173), (123, 173, 175), (121, 119, 171), (121, 171, 173), (119, 117, 169), (119, 169, 171), (117, 115, 167), (117, 167, 169), (115, 113, 165), (115, 165, 167), (113, 111, 163), (113, 163, 165), (111, 145, 197), (111, 197, 163), (145, 146, 198), (145, 198, 197), (146, 147, 199), (146, 199, 198), (147, 148, 200), (147, 200, 199), (148, 155, 207), (148, 207, 200), (155, 154, 206), (155, 206, 207), (154, 153, 205), (154, 205, 206), (153, 152, 204), (153, 204, 205), (152, 151, 203), (152, 203, 204), (151, 150, 202), (151, 202, 203), (150, 149, 201), (150, 201, 202), (149, 144, 196), (149, 196, 201), (144, 143, 195), (144, 195, 196), (143, 142, 194), (143, 194, 195), (142, 141, 193), (142, 193, 194), (141, 109, 161), (141, 161, 193), (208, 209, 210), (210, 209, 211), (211, 212, 213), (213, 212, 214), (214, 215, 216), (216, 215, 217), (217, 218, 219), (219, 218, 208), (217, 220, 218), (220, 217, 221), (221, 217, 222), (222, 217, 223), (223, 217, 224), (224, 217, 225), (225, 217, 226), (226, 217, 215), (215, 214, 227), (227, 214, 228), (228, 214, 229), (229, 214, 230), (230, 214, 231), (231, 214, 232), (232, 214, 233), (233, 214, 212), (212, 211, 234), (234, 211, 235), (235, 211, 236), (236, 211, 237), (237, 211, 238), (238, 211, 239), (239, 211, 240), (240, 211, 209), (209, 208, 241), (241, 208, 242), (242, 208, 243), (243, 208, 244), (244, 208, 245), (245, 208, 246), (246, 208, 247), (247, 208, 218), (248, 249, 250), (249, 251, 250), (251, 252, 253), (252, 254, 253), (254, 255, 256), (255, 257, 256), (257, 258, 259), (258, 248, 259), (257, 259, 260), (260, 261, 257), (261, 262, 257), (262, 263, 257), (263, 264, 257), (264, 265, 257), (265, 266, 257), (266, 256, 257), (256, 267, 254), (267, 268, 254), (268, 269, 254), (269, 270, 254), (270, 271, 254), (271, 272, 254), (272, 273, 254), (273, 253, 254), (253, 274, 251), (274, 275, 251), (275, 276, 251), (276, 277, 251), (277, 278, 251), (278, 279, 251), (279, 280, 251), (280, 250, 251), (250, 281, 248), (281, 282, 248), (282, 283, 248), (283, 284, 248), (284, 285, 248), (285, 286, 248), (286, 287, 248), (287, 259, 248), (252, 251, 211), (252, 211, 213), (213, 214, 254), (213, 254, 252), (255, 254, 214), (255, 214, 216), (216, 217, 257), (216, 257, 255), (258, 257, 217), (258, 217, 219), (219, 208, 248), (219, 248, 258), (249, 248, 208), (249, 208, 210), (210, 211, 251), (210, 251, 249), (260, 259, 218), (260, 218, 220), (220, 221, 261), (220, 261, 260), (221, 222, 262), (221, 262, 261), (222, 223, 263), (222, 263, 262), (223, 224, 264), (223, 264, 263), (224, 225, 265), (224, 265, 264), (225, 226, 266), (225, 266, 265), (226, 215, 256), (226, 256, 266), (215, 227, 267), (215, 267, 256), (227, 228, 268), (227, 268, 267), (228, 229, 269), (228, 269, 268), (229, 230, 270), (229, 270, 269), (230, 231, 271), (230, 271, 270), (231, 232, 272), (231, 272, 271), (232, 233, 273), (232, 273, 272), (233, 212, 253), (233, 253, 273), (212, 234, 274), (212, 274, 253), (234, 235, 275), (234, 275, 274), (235, 236, 276), (235, 276, 275), (236, 237, 277), (236, 277, 276), (237, 238, 278), (237, 278, 277), (238, 239, 279), (238, 279, 278), (239, 240, 280), (239, 280, 279), (240, 209, 250), (240, 250, 280), (209, 241, 281), (209, 281, 250), (241, 242, 282), (241, 282, 281), (242, 243, 283), (242, 283, 282), (243, 244, 284), (243, 284, 283), (244, 245, 285), (244, 285, 284), (245, 246, 286), (245, 286, 285), (246, 247, 287), (246, 287, 286), (247, 218, 259), (247, 259, 287)])
me_plane_plane_000.materials.append(mat_material_003)
me_plane_plane_000.use_remesh_preserve_volume = False
me_plane_plane_000.use_remesh_preserve_attributes = False
me_plane_plane_000.use_mirror_vertex_groups = False
me_plane_plane_000.update()
me_plane_plane_001 = bpy.data.meshes.new('Plane_Plane.001')
me_plane_plane_001.from_pydata([(2.2, 0.0, 0.85), (2.2, 2.15, 0.0), (2.2, 2.15, 0.85), (2.2, 0.0, -0.85), (2.2, 2.15, -0.85), (2.2, 0.0, 0.4), (2.2, -0.1658, 0.8337), (2.2, 0.0, -0.4), (2.2, -0.1658, -0.8337), (2.2, -0.07804, -0.3923), (2.2, -0.3253, -0.7853), (2.2, -0.1531, -0.3696), (2.2, -0.4722, -0.7067), (2.2, -0.2222, -0.3326), (2.2, -0.601, -0.601), (2.2, -0.2828, -0.2828), (2.2, -0.7067, -0.4722), (2.2, -0.3326, -0.2222), (2.2, -0.7853, -0.3253), (2.2, -0.3696, -0.1531), (2.2, -0.8337, -0.1658), (2.2, -0.3923, -0.07803), (2.2, -0.85, 1e-06), (2.2, -0.4, 1e-06), (2.2, -0.07803, 0.3923), (2.2, -0.3253, 0.7853), (2.2, -0.1531, 0.3696), (2.2, -0.4722, 0.7067), (2.2, -0.2222, 0.3326), (2.2, -0.601, 0.601), (2.2, -0.2828, 0.2828), (2.2, -0.7067, 0.4722), (2.2, -0.3326, 0.2222), (2.2, -0.7853, 0.3253), (2.2, -0.3696, 0.1531), (2.2, -0.8337, 0.1658), (2.2, -0.3923, 0.07804), (2.2, 0.07804, 0.3923), (2.2, 0.1531, 0.3696), (2.2, 0.2222, 0.3326), (2.2, 0.2828, 0.2828), (2.2, 0.07804, -0.3923), (2.2, 0.1531, -0.3696), (2.2, 0.2222, -0.3326), (2.2, 0.2828, -0.2828), (2.2, 0.3326, 0.2222), (2.2, 0.3696, 0.1531), (2.2, 0.3923, 0.07804), (2.2, 0.4, 0.0), (2.2, 0.3923, -0.07804), (2.2, 0.3696, -0.1531), (2.2, 0.3326, -0.2222), (2.1, 0.0, 0.85), (2.1, 2.15, 0.85), (2.1, 2.15, 0.0), (2.1, 0.0, -0.85), (2.1, 2.15, -0.85), (2.1, 0.0, 0.4), (2.1, -0.1658, 0.8337), (2.1, 0.0, -0.4), (2.1, -0.1658, -0.8337), (2.1, -0.07804, -0.3923), (2.1, -0.3253, -0.7853), (2.1, -0.1531, -0.3696), (2.1, -0.4722, -0.7067), (2.1, -0.2222, -0.3326), (2.1, -0.601, -0.601), (2.1, -0.2828, -0.2828), (2.1, -0.7067, -0.4722), (2.1, -0.3326, -0.2222), (2.1, -0.7853, -0.3253), (2.1, -0.3696, -0.1531), (2.1, -0.8337, -0.1658), (2.1, -0.3923, -0.07803), (2.1, -0.85, 1e-06), (2.1, -0.4, 1e-06), (2.1, -0.07803, 0.3923), (2.1, -0.3253, 0.7853), (2.1, -0.1531, 0.3696), (2.1, -0.4722, 0.7067), (2.1, -0.2222, 0.3326), (2.1, -0.601, 0.601), (2.1, -0.2828, 0.2828), (2.1, -0.7067, 0.4722), (2.1, -0.3326, 0.2222), (2.1, -0.7853, 0.3253), (2.1, -0.3696, 0.1531), (2.1, -0.8337, 0.1658), (2.1, -0.3923, 0.07804), (2.1, 0.07804, 0.3923), (2.1, 0.1531, 0.3696), (2.1, 0.2222, 0.3326), (2.1, 0.2828, 0.2828), (2.1, 0.07804, -0.3923), (2.1, 0.1531, -0.3696), (2.1, 0.2222, -0.3326), (2.1, 0.2828, -0.2828), (2.1, 0.3326, 0.2222), (2.1, 0.3696, 0.1531), (2.1, 0.3923, 0.07804), (2.1, 0.4, 0.0), (2.1, 0.3923, -0.07804), (2.1, 0.3696, -0.1531), (2.1, 0.3326, -0.2222), (-2.1, 0.0, 0.85), (-2.1, 2.15, 0.0), (-2.1, 2.15, 0.85), (-2.1, 0.0, -0.85), (-2.1, 2.15, -0.85), (-2.1, 0.0, 0.4), (-2.1, -0.1658, 0.8337), (-2.1, 0.0, -0.4), (-2.1, -0.1658, -0.8337), (-2.1, -0.07804, -0.3923), (-2.1, -0.3253, -0.7853), (-2.1, -0.1531, -0.3696), (-2.1, -0.4722, -0.7067), (-2.1, -0.2222, -0.3326), (-2.1, -0.601, -0.601), (-2.1, -0.2828, -0.2828), (-2.1, -0.7067, -0.4722), (-2.1, -0.3326, -0.2222), (-2.1, -0.7853, -0.3253), (-2.1, -0.3696, -0.1531), (-2.1, -0.8337, -0.1658), (-2.1, -0.3923, -0.07803), (-2.1, -0.85, 1e-06), (-2.1, -0.4, 1e-06), (-2.1, -0.07803, 0.3923), (-2.1, -0.3253, 0.7853), (-2.1, -0.1531, 0.3696), (-2.1, -0.4722, 0.7067), (-2.1, -0.2222, 0.3326), (-2.1, -0.601, 0.601), (-2.1, -0.2828, 0.2828), (-2.1, -0.7067, 0.4722), (-2.1, -0.3326, 0.2222), (-2.1, -0.7853, 0.3253), (-2.1, -0.3696, 0.1531), (-2.1, -0.8337, 0.1658), (-2.1, -0.3923, 0.07804), (-2.1, 0.07804, 0.3923), (-2.1, 0.1531, 0.3696), (-2.1, 0.2222, 0.3326), (-2.1, 0.2828, 0.2828), (-2.1, 0.07804, -0.3923), (-2.1, 0.1531, -0.3696), (-2.1, 0.2222, -0.3326), (-2.1, 0.2828, -0.2828), (-2.1, 0.3326, 0.2222), (-2.1, 0.3696, 0.1531), (-2.1, 0.3923, 0.07804), (-2.1, 0.4, 0.0), (-2.1, 0.3923, -0.07804), (-2.1, 0.3696, -0.1531), (-2.1, 0.3326, -0.2222), (-2.2, 0.0, 0.85), (-2.2, 2.15, 0.85), (-2.2, 2.15, 0.0), (-2.2, 0.0, -0.85), (-2.2, 2.15, -0.85), (-2.2, 0.0, 0.4), (-2.2, -0.1658, 0.8337), (-2.2, 0.0, -0.4), (-2.2, -0.1658, -0.8337), (-2.2, -0.07804, -0.3923), (-2.2, -0.3253, -0.7853), (-2.2, -0.1531, -0.3696), (-2.2, -0.4722, -0.7067), (-2.2, -0.2222, -0.3326), (-2.2, -0.601, -0.601), (-2.2, -0.2828, -0.2828), (-2.2, -0.7067, -0.4722), (-2.2, -0.3326, -0.2222), (-2.2, -0.7853, -0.3253), (-2.2, -0.3696, -0.1531), (-2.2, -0.8337, -0.1658), (-2.2, -0.3923, -0.07803), (-2.2, -0.85, 1e-06), (-2.2, -0.4, 1e-06), (-2.2, -0.07803, 0.3923), (-2.2, -0.3253, 0.7853), (-2.2, -0.1531, 0.3696), (-2.2, -0.4722, 0.7067), (-2.2, -0.2222, 0.3326), (-2.2, -0.601, 0.601), (-2.2, -0.2828, 0.2828), (-2.2, -0.7067, 0.4722), (-2.2, -0.3326, 0.2222), (-2.2, -0.7853, 0.3253), (-2.2, -0.3696, 0.1531), (-2.2, -0.8337, 0.1658), (-2.2, -0.3923, 0.07804), (-2.2, 0.07804, 0.3923), (-2.2, 0.1531, 0.3696), (-2.2, 0.2222, 0.3326), (-2.2, 0.2828, 0.2828), (-2.2, 0.07804, -0.3923), (-2.2, 0.1531, -0.3696), (-2.2, 0.2222, -0.3326), (-2.2, 0.2828, -0.2828), (-2.2, 0.3326, 0.2222), (-2.2, 0.3696, 0.1531), (-2.2, 0.3923, 0.07804), (-2.2, 0.4, 0.0), (-2.2, 0.3923, -0.07804), (-2.2, 0.3696, -0.1531), (-2.2, 0.3326, -0.2222), (-2.1, 2.15, 0.85), (-0.4, 2.15, 0.0), (-2.1, 2.15, 0.0), (-2.1, 2.15, -0.85), (0.0, 2.15, -0.4), (0.0, 2.15, -0.85), (2.1, 2.15, -0.85), (0.4, 2.15, 0.0), (2.1, 2.15, 0.0), (2.1, 2.15, 0.85), (0.0, 2.15, 0.4), (0.0, 2.15, 0.85), (0.07804, 2.15, 0.3923), (0.1531, 2.15, 0.3696), (0.2222, 2.15, 0.3326), (0.2828, 2.15, 0.2828), (0.3326, 2.15, 0.2222), (0.3696, 2.15, 0.1531), (0.3923, 2.15, 0.07804), (0.3923, 2.15, -0.07804), (0.3696, 2.15, -0.1531), (0.3326, 2.15, -0.2222), (0.2828, 2.15, -0.2828), (0.2222, 2.15, -0.3326), (0.1531, 2.15, -0.3696), (0.07804, 2.15, -0.3923), (-0.07804, 2.15, -0.3923), (-0.1531, 2.15, -0.3696), (-0.2222, 2.15, -0.3326), (-0.2828, 2.15, -0.2828), (-0.3326, 2.15, -0.2222), (-0.3696, 2.15, -0.1531), (-0.3923, 2.15, -0.07804), (-0.3923, 2.15, 0.07804), (-0.3696, 2.15, 0.1531), (-0.3326, 2.15, 0.2222), (-0.2828, 2.15, 0.2828), (-0.2222, 2.15, 0.3326), (-0.1531, 2.15, 0.3696), (-0.07804, 2.15, 0.3923), (-2.1, 2.05, 0.85), (-2.1, 2.05, 0.0), (-0.4, 2.05, 0.0), (-2.1, 2.05, -0.85), (0.0, 2.05, -0.85), (0.0, 2.05, -0.4), (2.1, 2.05, -0.85), (2.1, 2.05, 0.0), (0.4, 2.05, 0.0), (2.1, 2.05, 0.85), (0.0, 2.05, 0.85), (0.0, 2.05, 0.4), (0.07804, 2.05, 0.3923), (0.1531, 2.05, 0.3696), (0.2222, 2.05, 0.3326), (0.2828, 2.05, 0.2828), (0.3326, 2.05, 0.2222), (0.3696, 2.05, 0.1531), (0.3923, 2.05, 0.07804), (0.3923, 2.05, -0.07804), (0.3696, 2.05, -0.1531), (0.3326, 2.05, -0.2222), (0.2828, 2.05, -0.2828), (0.2222, 2.05, -0.3326), (0.1531, 2.05, -0.3696), (0.07804, 2.05, -0.3923), (-0.07804, 2.05, -0.3923), (-0.1531, 2.05, -0.3696), (-0.2222, 2.05, -0.3326), (-0.2828, 2.05, -0.2828), (-0.3326, 2.05, -0.2222), (-0.3696, 2.05, -0.1531), (-0.3923, 2.05, -0.07804), (-0.3923, 2.05, 0.07804), (-0.3696, 2.05, 0.1531), (-0.3326, 2.05, 0.2222), (-0.2828, 2.05, 0.2828), (-0.2222, 2.05, 0.3326), (-0.1531, 2.05, 0.3696), (-0.07804, 2.05, 0.3923)], [], [(0, 1, 2), (3, 4, 1), (5, 0, 6), (7, 8, 3), (9, 10, 8), (11, 12, 10), (8, 7, 9), (10, 9, 11), (12, 11, 13), (12, 13, 14), (14, 13, 15), (16, 14, 15), (17, 16, 15), (17, 18, 16), (19, 18, 17), (19, 20, 18), (21, 20, 19), (21, 22, 20), (23, 22, 21), (5, 6, 24), (6, 25, 24), (25, 26, 24), (25, 27, 26), (27, 28, 26), (27, 29, 28), (29, 30, 28), (29, 31, 30), (31, 32, 30), (31, 33, 32), (33, 34, 32), (33, 35, 34), (35, 36, 34), (35, 22, 36), (22, 23, 36), (0, 5, 37), (0, 37, 38), (0, 38, 39), (0, 39, 40), (3, 41, 7), (41, 3, 42), (42, 3, 43), (43, 3, 44), (44, 3, 1), (1, 0, 40), (1, 40, 45), (1, 45, 46), (1, 46, 47), (1, 47, 48), (1, 48, 49), (1, 49, 50), (1, 50, 51), (1, 51, 44), (52, 53, 54), (55, 54, 56), (57, 58, 52), (59, 55, 60), (61, 60, 62), (63, 62, 64), (60, 61, 59), (62, 63, 61), (64, 65, 63), (64, 66, 65), (66, 67, 65), (68, 67, 66), (69, 67, 68), (69, 68, 70), (71, 69, 70), (71, 70, 72), (73, 71, 72), (73, 72, 74), (75, 73, 74), (57, 76, 58), (58, 76, 77), (77, 76, 78), (77, 78, 79), (79, 78, 80), (79, 80, 81), (81, 80, 82), (81, 82, 83), (83, 82, 84), (83, 84, 85), (85, 84, 86), (85, 86, 87), (87, 86, 88), (87, 88, 74), (74, 88, 75), (52, 89, 57), (52, 90, 89), (52, 91, 90), (52, 92, 91), (55, 59, 93), (93, 94, 55), (94, 95, 55), (95, 96, 55), (96, 54, 55), (92, 52, 54), (54, 97, 92), (54, 98, 97), (54, 99, 98), (54, 100, 99), (54, 101, 100), (54, 102, 101), (54, 103, 102), (54, 96, 103), (54, 53, 2), (54, 2, 1), (1, 4, 56), (1, 56, 54), (4, 3, 55), (4, 55, 56), (52, 0, 53), (53, 0, 2), (60, 55, 3), (60, 3, 8), (62, 60, 8), (62, 8, 10), (64, 62, 10), (64, 10, 12), (66, 64, 12), (66, 12, 14), (68, 66, 14), (68, 14, 16), (70, 68, 16), (70, 16, 18), (72, 70, 18), (72, 18, 20), (74, 72, 20), (74, 20, 22), (87, 74, 22), (87, 22, 35), (85, 87, 35), (85, 35, 33), (83, 85, 33), (83, 33, 31), (81, 83, 31), (81, 31, 29), (79, 81, 29), (79, 29, 27), (77, 79, 27), (77, 27, 25), (58, 77, 25), (58, 25, 6), (6, 0, 52), (6, 52, 58), (76, 57, 5), (76, 5, 24), (24, 26, 78), (24, 78, 76), (26, 28, 80), (26, 80, 78), (28, 30, 82), (28, 82, 80), (30, 32, 84), (30, 84, 82), (32, 34, 86), (32, 86, 84), (34, 36, 88), (34, 88, 86), (36, 23, 75), (36, 75, 88), (23, 21, 73), (23, 73, 75), (21, 19, 71), (21, 71, 73), (19, 17, 69), (19, 69, 71), (17, 15, 67), (17, 67, 69), (15, 13, 65), (15, 65, 67), (13, 11, 63), (13, 63, 65), (11, 9, 61), (11, 61, 63), (9, 7, 59), (9, 59, 61), (7, 41, 93), (7, 93, 59), (41, 42, 94), (41, 94, 93), (42, 43, 95), (42, 95, 94), (43, 44, 96), (43, 96, 95), (44, 51, 103), (44, 103, 96), (51, 50, 102), (51, 102, 103), (50, 49, 101), (50, 101, 102), (49, 48, 100), (49, 100, 101), (48, 47, 99), (48, 99, 100), (47, 46, 98), (47, 98, 99), (46, 45, 97), (46, 97, 98), (45, 40, 92), (45, 92, 97), (40, 39, 91), (40, 91, 92), (39, 38, 90), (39, 90, 91), (38, 37, 89), (38, 89, 90), (37, 5, 57), (37, 57, 89), (104, 105, 106), (107, 108, 105), (109, 104, 110), (111, 112, 107), (113, 114, 112), (115, 116, 114), (112, 111, 113), (114, 113, 115), (116, 115, 117), (116, 117, 118), (118, 117, 119), (120, 118, 119), (121, 120, 119), (121, 122, 120), (123, 122, 121), (123, 124, 122), (125, 124, 123), (125, 126, 124), (127, 126, 125), (109, 110, 128), (110, 129, 128), (129, 130, 128), (129, 131, 130), (131, 132, 130), (131, 133, 132), (133, 134, 132), (133, 135, 134), (135, 136, 134), (135, 137, 136), (137, 138, 136), (137, 139, 138), (139, 140, 138), (139, 126, 140), (126, 127, 140), (104, 109, 141), (104, 141, 142), (104, 142, 143), (104, 143, 144), (107, 145, 111), (145, 107, 146), (146, 107, 147), (147, 107, 148), (148, 107, 105), (144, 105, 104), (105, 144, 149), (105, 149, 150), (105, 150, 151), (105, 151, 152), (105, 152, 153), (105, 153, 154), (105, 154, 155), (105, 155, 148), (156, 157, 158), (159, 158, 160), (161, 162, 156), (163, 159, 164), (165, 164, 166), (167, 166, 168), (164, 165, 163), (166, 167, 165), (168, 169, 167), (168, 170, 169), (170, 171, 169), (172, 171, 170), (173, 171, 172), (173, 172, 174), (175, 173, 174), (175, 174, 176), (177, 175, 176), (177, 176, 178), (179, 177, 178), (161, 180, 162), (162, 180, 181), (181, 180, 182), (181, 182, 183), (183, 182, 184), (183, 184, 185), (185, 184, 186), (185, 186, 187), (187, 186, 188), (187, 188, 189), (189, 188, 190), (189, 190, 191), (191, 190, 192), (191, 192, 178), (178, 192, 179), (156, 193, 161), (156, 194, 193), (156, 195, 194), (156, 196, 195), (159, 163, 197), (197, 198, 159), (198, 199, 159), (199, 200, 159), (200, 158, 159), (196, 156, 158), (158, 201, 196), (158, 202, 201), (158, 203, 202), (158, 204, 203), (158, 205, 204), (158, 206, 205), (158, 207, 206), (158, 200, 207), (158, 157, 106), (158, 106, 105), (105, 108, 160), (105, 160, 158), (108, 107, 159), (108, 159, 160), (157, 156, 104), (157, 104, 106), (164, 159, 107), (164, 107, 112), (166, 164, 112), (166, 112, 114), (168, 166, 114), (168, 114, 116), (170, 168, 116), (170, 116, 118), (172, 170, 118), (172, 118, 120), (174, 172, 120), (174, 120, 122), (176, 174, 122), (176, 122, 124), (178, 176, 124), (178, 124, 126), (191, 178, 126), (191, 126, 139), (189, 191, 139), (189, 139, 137), (187, 189, 137), (187, 137, 135), (185, 187, 135), (185, 135, 133), (183, 185, 133), (183, 133, 131), (181, 183, 131), (181, 131, 129), (162, 181, 129), (162, 129, 110), (110, 104, 156), (110, 156, 162), (180, 161, 109), (180, 109, 128), (128, 130, 182), (128, 182, 180), (130, 132, 184), (130, 184, 182), (132, 134, 186), (132, 186, 184), (134, 136, 188), (134, 188, 186), (136, 138, 190), (136, 190, 188), (138, 140, 192), (138, 192, 190), (140, 127, 179), (140, 179, 192), (127, 125, 177), (127, 177, 179), (125, 123, 175), (125, 175, 177), (123, 121, 173), (123, 173, 175), (121, 119, 171), (121, 171, 173), (119, 117, 169), (119, 169, 171), (117, 115, 167), (117, 167, 169), (115, 113, 165), (115, 165, 167), (113, 111, 163), (113, 163, 165), (111, 145, 197), (111, 197, 163), (145, 146, 198), (145, 198, 197), (146, 147, 199), (146, 199, 198), (147, 148, 200), (147, 200, 199), (148, 155, 207), (148, 207, 200), (155, 154, 206), (155, 206, 207), (154, 153, 205), (154, 205, 206), (153, 152, 204), (153, 204, 205), (152, 151, 203), (152, 203, 204), (151, 150, 202), (151, 202, 203), (150, 149, 201), (150, 201, 202), (149, 144, 196), (149, 196, 201), (144, 143, 195), (144, 195, 196), (143, 142, 194), (143, 194, 195), (142, 141, 193), (142, 193, 194), (141, 109, 161), (141, 161, 193), (208, 209, 210), (210, 209, 211), (211, 212, 213), (213, 212, 214), (214, 215, 216), (216, 215, 217), (217, 218, 219), (219, 218, 208), (217, 220, 218), (220, 217, 221), (221, 217, 222), (222, 217, 223), (223, 217, 224), (224, 217, 225), (225, 217, 226), (226, 217, 215), (215, 214, 227), (227, 214, 228), (228, 214, 229), (229, 214, 230), (230, 214, 231), (231, 214, 232), (232, 214, 233), (233, 214, 212), (212, 211, 234), (234, 211, 235), (235, 211, 236), (236, 211, 237), (237, 211, 238), (238, 211, 239), (239, 211, 240), (240, 211, 209), (209, 208, 241), (241, 208, 242), (242, 208, 243), (243, 208, 244), (244, 208, 245), (245, 208, 246), (246, 208, 247), (247, 208, 218), (248, 249, 250), (249, 251, 250), (251, 252, 253), (252, 254, 253), (254, 255, 256), (255, 257, 256), (257, 258, 259), (258, 248, 259), (257, 259, 260), (260, 261, 257), (261, 262, 257), (262, 263, 257), (263, 264, 257), (264, 265, 257), (265, 266, 257), (266, 256, 257), (256, 267, 254), (267, 268, 254), (268, 269, 254), (269, 270, 254), (270, 271, 254), (271, 272, 254), (272, 273, 254), (273, 253, 254), (253, 274, 251), (274, 275, 251), (275, 276, 251), (276, 277, 251), (277, 278, 251), (278, 279, 251), (279, 280, 251), (280, 250, 251), (250, 281, 248), (281, 282, 248), (282, 283, 248), (283, 284, 248), (284, 285, 248), (285, 286, 248), (286, 287, 248), (287, 259, 248), (252, 251, 211), (252, 211, 213), (213, 214, 254), (213, 254, 252), (255, 254, 214), (255, 214, 216), (216, 217, 257), (216, 257, 255), (258, 257, 217), (258, 217, 219), (219, 208, 248), (219, 248, 258), (249, 248, 208), (249, 208, 210), (210, 211, 251), (210, 251, 249), (260, 259, 218), (260, 218, 220), (220, 221, 261), (220, 261, 260), (221, 222, 262), (221, 262, 261), (222, 223, 263), (222, 263, 262), (223, 224, 264), (223, 264, 263), (224, 225, 265), (224, 265, 264), (225, 226, 266), (225, 266, 265), (226, 215, 256), (226, 256, 266), (215, 227, 267), (215, 267, 256), (227, 228, 268), (227, 268, 267), (228, 229, 269), (228, 269, 268), (229, 230, 270), (229, 270, 269), (230, 231, 271), (230, 271, 270), (231, 232, 272), (231, 272, 271), (232, 233, 273), (232, 273, 272), (233, 212, 253), (233, 253, 273), (212, 234, 274), (212, 274, 253), (234, 235, 275), (234, 275, 274), (235, 236, 276), (235, 276, 275), (236, 237, 277), (236, 277, 276), (237, 238, 278), (237, 278, 277), (238, 239, 279), (238, 279, 278), (239, 240, 280), (239, 280, 279), (240, 209, 250), (240, 250, 280), (209, 241, 281), (209, 281, 250), (241, 242, 282), (241, 282, 281), (242, 243, 283), (242, 283, 282), (243, 244, 284), (243, 284, 283), (244, 245, 285), (244, 285, 284), (245, 246, 286), (245, 286, 285), (246, 247, 287), (246, 287, 286), (247, 218, 259), (247, 259, 287)])
me_plane_plane_001.materials.append(mat_material_003)
me_plane_plane_001.use_remesh_preserve_volume = False
me_plane_plane_001.use_remesh_preserve_attributes = False
me_plane_plane_001.use_mirror_vertex_groups = False
me_plane_plane_001.update()
me_cube_001 = bpy.data.meshes.new('Cube.001')
me_cube_001.from_pydata([(-1.5, 0.6, -0.65), (-1.5, -2.1, -0.65), (-1.5, -2.1, 0.55), (-1.5, 0.6, 0.55), (1.5, 0.6, 0.55), (1.5, 0.6, -0.65), (1.5, -2.1, 0.55), (1.5, -2.1, -0.65), (0.6, -2.6, -0.65), (0.6, -2.6, 0.55), (0.5, -2.6, 0.55), (0.5, -2.6, -0.65), (0.5, -2.1, 0.55), (0.5, -2.1, -0.65), (0.6, -2.1, -0.65), (0.6, -2.1, 0.55), (0.6, 0.6, -0.65), (0.6, 0.6, 0.55), (0.5, 0.6, 0.55), (0.5, 0.6, -0.65), (0.5, 1.1, 0.55), (0.5, 1.1, -0.65), (0.6, 1.1, -0.65), (0.6, 1.1, 0.55), (0.1653, 0.2, 0.0), (2.165, 0.2, 0.0), (2.165, 0.1962, -0.03902), (0.1653, 0.1962, -0.03902), (2.165, 0.1848, -0.07654), (0.1653, 0.1848, -0.07654), (2.165, 0.1663, -0.1111), (0.1653, 0.1663, -0.1111), (2.165, 0.1414, -0.1414), (0.1653, 0.1414, -0.1414), (2.165, 0.1111, -0.1663), (0.1653, 0.1111, -0.1663), (2.165, 0.07654, -0.1848), (0.1653, 0.07654, -0.1848), (2.165, 0.03902, -0.1962), (0.1653, 0.03902, -0.1962), (2.165, 0.0, -0.2), (0.1653, 0.0, -0.2), (2.165, -0.03902, -0.1962), (0.1653, -0.03902, -0.1962), (2.165, -0.07654, -0.1848), (0.1653, -0.07654, -0.1848), (2.165, -0.1111, -0.1663), (0.1653, -0.1111, -0.1663), (2.165, -0.1414, -0.1414), (0.1653, -0.1414, -0.1414), (2.165, -0.1663, -0.1111), (0.1653, -0.1663, -0.1111), (2.165, -0.1848, -0.07654), (0.1653, -0.1848, -0.07654), (2.165, -0.1962, -0.03902), (0.1653, -0.1962, -0.03902), (2.165, -0.2, 0.0), (0.1653, -0.2, 0.0), (2.165, -0.1962, 0.03902), (0.1653, -0.1962, 0.03902), (2.165, -0.1848, 0.07654), (0.1653, -0.1848, 0.07654), (2.165, -0.1663, 0.1111), (0.1653, -0.1663, 0.1111), (2.165, -0.1414, 0.1414), (0.1653, -0.1414, 0.1414), (2.165, -0.1111, 0.1663), (0.1653, -0.1111, 0.1663), (2.165, -0.07654, 0.1848), (0.1653, -0.07654, 0.1848), (2.165, -0.03902, 0.1962), (0.1653, -0.03902, 0.1962), (2.165, 0.0, 0.2), (0.1653, 0.0, 0.2), (2.165, 0.03902, 0.1962), (0.1653, 0.03902, 0.1962), (2.165, 0.07654, 0.1848), (0.1653, 0.07654, 0.1848), (2.165, 0.1111, 0.1663), (0.1653, 0.1111, 0.1663), (2.165, 0.1414, 0.1414), (0.1653, 0.1414, 0.1414), (2.165, 0.1663, 0.1111), (0.1653, 0.1663, 0.1111), (2.165, 0.1848, 0.07654), (0.1653, 0.1848, 0.07654), (2.165, 0.1962, 0.03902), (0.1653, 0.1962, 0.03902)], [], [(0, 1, 2), (0, 2, 3), (3, 4, 5), (5, 0, 3), (4, 6, 7), (4, 7, 5), (1, 7, 6), (1, 6, 2), (1, 0, 5), (1, 5, 7), (6, 4, 3), (6, 3, 2), (8, 9, 10), (8, 10, 11), (11, 10, 12), (11, 12, 13), (13, 14, 8), (13, 8, 11), (13, 12, 15), (13, 15, 14), (14, 15, 9), (14, 9, 8), (10, 9, 15), (10, 15, 12), (16, 17, 18), (16, 18, 19), (19, 18, 20), (19, 20, 21), (21, 22, 16), (21, 16, 19), (21, 20, 23), (21, 23, 22), (22, 23, 17), (22, 17, 16), (18, 17, 23), (18, 23, 20), (24, 25, 26), (24, 26, 27), (27, 26, 28), (27, 28, 29), (29, 28, 30), (29, 30, 31), (31, 30, 32), (31, 32, 33), (33, 32, 34), (33, 34, 35), (35, 34, 36), (35, 36, 37), (37, 36, 38), (37, 38, 39), (39, 38, 40), (39, 40, 41), (41, 40, 42), (41, 42, 43), (43, 42, 44), (43, 44, 45), (45, 44, 46), (45, 46, 47), (47, 46, 48), (47, 48, 49), (49, 48, 50), (49, 50, 51), (51, 50, 52), (51, 52, 53), (53, 52, 54), (53, 54, 55), (55, 54, 56), (55, 56, 57), (57, 56, 58), (57, 58, 59), (59, 58, 60), (59, 60, 61), (61, 60, 62), (61, 62, 63), (63, 62, 64), (63, 64, 65), (65, 64, 66), (65, 66, 67), (67, 66, 68), (67, 68, 69), (69, 68, 70), (69, 70, 71), (71, 70, 72), (71, 72, 73), (73, 72, 74), (73, 74, 75), (75, 74, 76), (75, 76, 77), (77, 76, 78), (77, 78, 79), (79, 78, 80), (79, 80, 81), (81, 80, 82), (81, 82, 83), (83, 82, 84), (83, 84, 85), (74, 72, 70), (74, 70, 68), (76, 74, 68), (76, 68, 66), (78, 76, 66), (78, 66, 64), (80, 78, 64), (80, 64, 62), (82, 80, 62), (82, 62, 60), (84, 82, 60), (84, 60, 58), (86, 84, 58), (86, 58, 56), (25, 86, 56), (25, 56, 54), (26, 25, 54), (26, 54, 52), (26, 52, 28), (52, 50, 28), (50, 30, 28), (50, 48, 30), (48, 32, 30), (48, 46, 32), (46, 34, 32), (46, 44, 34), (44, 36, 34), (44, 42, 36), (42, 38, 36), (42, 40, 38), (87, 86, 25), (87, 25, 24), (85, 84, 86), (85, 86, 87), (71, 73, 75), (69, 71, 75), (69, 75, 77), (67, 69, 77), (67, 77, 79), (65, 67, 79), (65, 79, 81), (63, 65, 81), (63, 81, 83), (61, 63, 83), (61, 83, 85), (59, 61, 85), (59, 85, 87), (57, 59, 87), (24, 57, 87), (24, 55, 57), (24, 27, 55), (27, 53, 55), (27, 29, 53), (29, 51, 53), (29, 31, 51), (31, 49, 51), (31, 33, 49), (33, 47, 49), (33, 35, 47), (35, 45, 47), (35, 37, 45), (37, 39, 45), (39, 43, 45), (39, 41, 43)])
me_cube_001.materials.append(mat_material_001)
me_cube_001.use_remesh_preserve_volume = False
me_cube_001.use_remesh_preserve_attributes = False
me_cube_001.use_mirror_vertex_groups = False
me_cube_001.update()
me_circle = bpy.data.meshes.new('Circle')
me_circle.from_pydata([(0.7, 1.2, -0.85), (0.7, 0.7, -0.85), (0.6, 0.7, -0.85), (0.6, 1.2, -0.85), (-0.07804, -0.3923, -0.85), (-0.1531, -0.3696, -0.85), (-0.1531, -0.3696, -0.75), (-0.07804, -0.3923, -0.75), (0.07804, 0.3923, -0.85), (0.1531, 0.3696, -0.85), (0.1531, 0.3696, -0.75), (0.07804, 0.3923, -0.75), (1.2, -2.2, -0.75), (0.6, -2.2, -0.75), (0.6, -2.2, -0.85), (1.2, -2.2, -0.85), (-0.07804, -2.092, -0.85), (-0.1531, -2.07, -0.85), (-0.1531, -2.07, -0.75), (-0.07804, -2.092, -0.75), (-0.1531, 0.3696, -0.85), (-0.07804, 0.3923, -0.85), (-0.07804, 0.3923, -0.75), (-0.1531, 0.3696, -0.75), (0.07804, -1.308, -0.85), (0.1531, -1.33, -0.85), (0.1531, -1.33, -0.75), (0.07804, -1.308, -0.75), (0.1531, -0.3696, -0.85), (0.07804, -0.3923, -0.85), (0.07804, -0.3923, -0.75), (0.1531, -0.3696, -0.75), (0.6, 1.2, -0.75), (0.6, 0.7, -0.75), (-0.1531, -1.33, -0.85), (-0.07804, -1.308, -0.85), (-0.07804, -1.308, -0.75), (-0.1531, -1.33, -0.75), (0.1531, -2.07, -0.85), (0.07804, -2.092, -0.85), (0.07804, -2.092, -0.75), (0.1531, -2.07, -0.75), (-0.3326, 0.2222, -0.85), (-0.2828, 0.2828, -0.85), (-0.2828, 0.2828, -0.75), (-0.3326, 0.2222, -0.75), (-1.3, 1.2, -0.85), (-1.3, 0.7, -0.85), (-1.3, 0.7, -0.75), (-1.3, 1.2, -0.75), (0.3326, -0.2222, -0.85), (0.2828, -0.2828, -0.85), (0.2828, -0.2828, -0.75), (0.3326, -0.2222, -0.75), (-1.7, 0.7, -0.85), (-1.7, -2.2, -0.85), (-1.7, -2.2, -0.75), (-1.7, 0.7, -0.75), (-0.3326, -1.478, -0.85), (-0.2828, -1.417, -0.85), (-0.2828, -1.417, -0.75), (-0.3326, -1.478, -0.75), (0.3326, -1.922, -0.85), (0.2828, -1.983, -0.85), (0.2828, -1.983, -0.75), (0.3326, -1.922, -0.75), (-0.4, 0.0, -0.85), (-0.3923, 0.07804, -0.85), (-0.3923, 0.07804, -0.75), (-0.4, 0.0, -0.75), (0.4, 0.0, -0.85), (0.3923, -0.07804, -0.85), (0.3923, -0.07804, -0.75), (0.4, 0.0, -0.75), (-1.3, -2.2, -0.85), (-1.3, -2.2, -0.75), (-0.4, -1.7, -0.85), (-0.3923, -1.622, -0.85), (-0.3923, -1.622, -0.75), (-0.4, -1.7, -0.75), (0.4, -1.7, -0.85), (0.3923, -1.778, -0.85), (0.3923, -1.778, -0.75), (0.4, -1.7, -0.75), (-0.3326, -0.2222, -0.85), (-0.3696, -0.1531, -0.85), (-0.3696, -0.1531, -0.75), (-0.3326, -0.2222, -0.75), (0.3326, 0.2222, -0.85), (0.3696, 0.1531, -0.85), (0.3696, 0.1531, -0.75), (0.3326, 0.2222, -0.75), (-1.3, -2.7, -0.85), (0.6, -2.7, -0.85), (0.6, -2.7, -0.75), (-1.3, -2.7, -0.75), (-0.3326, -1.922, -0.85), (-0.3696, -1.853, -0.85), (-0.3696, -1.853, -0.75), (-0.3326, -1.922, -0.75), (0.3326, -1.478, -0.85), (0.3696, -1.547, -0.85), (0.3696, -1.547, -0.75), (0.3326, -1.478, -0.75), (-0.2222, -0.3326, -0.85), (-0.2222, -0.3326, -0.75), (1.2, 0.7, -0.85), (1.2, 0.7, -0.75), (0.2222, 0.3326, -0.85), (0.2222, 0.3326, -0.75), (-0.2222, -2.033, -0.85), (-0.2222, -2.033, -0.75), (0.0, 0.4, -0.85), (0.0, 0.4, -0.75), (0.2222, -1.367, -0.85), (0.2222, -1.367, -0.75), (0.0, -0.4, -0.85), (0.0, -0.4, -0.75), (0.0, -1.3, -0.85), (0.0, -1.3, -0.75), (0.0, -2.1, -0.85), (0.0, -2.1, -0.75), (-0.2222, 0.3326, -0.85), (-0.2222, 0.3326, -0.75), (0.2222, -0.3326, -0.85), (0.2222, -0.3326, -0.75), (-0.2222, -1.367, -0.85), (-0.2222, -1.367, -0.75), (0.2222, -2.033, -0.85), (0.2222, -2.033, -0.75), (-0.3696, 0.1531, -0.85), (-0.3696, 0.1531, -0.75), (0.3696, -0.1531, -0.85), (0.3696, -0.1531, -0.75), (-0.3696, -1.547, -0.85), (-0.3696, -1.547, -0.75), (0.3696, -1.853, -0.85), (0.3696, -1.853, -0.75), (-0.3923, -0.07804, -0.85), (-0.3923, -0.07804, -0.75), (0.3923, 0.07804, -0.85), (0.3923, 0.07804, -0.75), (-0.3923, -1.778, -0.85), (-0.3923, -1.778, -0.75), (0.3923, -1.622, -0.85), (0.3923, -1.622, -0.75), (-0.2828, -0.2828, -0.85), (-0.2828, -0.2828, -0.75), (0.2828, 0.2828, -0.85), (0.2828, 0.2828, -0.75), (-0.2828, -1.983, -0.85), (-0.2828, -1.983, -0.75), (0.2828, -1.417, -0.85), (0.2828, -1.417, -0.75), (-0.35, -2.2, -0.85), (-1.8, 0.7, 0.85), (-1.7, 0.7, 0.85), (-1.8, 0.7, -0.85), (0.6, -2.7, 0.85), (0.6, -2.2, 0.85), (0.7, 1.2, 0.85), (0.7, 0.7, 0.85), (-1.8, -2.2, 0.85), (-1.7, -2.2, 0.85), (-1.8, -2.2, -0.85), (0.6, 1.2, 0.85), (0.6, 0.7, 0.85), (0.7, -2.7, 0.85), (0.7, -2.2, 0.85), (0.7, -2.2, -0.85), (0.7, -2.7, -0.85), (-1.3, -0.75, -0.75), (-0.35, 0.7, -0.75), (0.6, -0.75, -0.75), (-0.35, -2.2, -0.75), (-0.35, 0.7, -0.85), (-1.3, -0.75, -0.85), (0.6, -0.75, -0.85)], [], [(0, 1, 2), (0, 2, 3), (4, 5, 6), (4, 6, 7), (8, 9, 10), (8, 10, 11), (12, 13, 14), (12, 14, 15), (16, 17, 18), (16, 18, 19), (20, 21, 22), (20, 22, 23), (24, 25, 26), (24, 26, 27), (28, 29, 30), (28, 30, 31), (32, 33, 2), (32, 2, 3), (34, 35, 36), (34, 36, 37), (38, 39, 40), (38, 40, 41), (42, 43, 44), (42, 44, 45), (46, 47, 48), (46, 48, 49), (50, 51, 52), (50, 52, 53), (54, 55, 56), (54, 56, 57), (58, 59, 60), (58, 60, 61), (62, 63, 64), (62, 64, 65), (66, 67, 68), (66, 68, 69), (70, 71, 72), (70, 72, 73), (55, 74, 75), (55, 75, 56), (76, 77, 78), (76, 78, 79), (80, 81, 82), (80, 82, 83), (84, 85, 86), (84, 86, 87), (88, 89, 90), (88, 90, 91), (92, 93, 94), (92, 94, 95), (96, 97, 98), (96, 98, 99), (100, 101, 102), (100, 102, 103), (5, 104, 105), (5, 105, 6), (15, 106, 107), (15, 107, 12), (9, 108, 109), (9, 109, 10), (33, 107, 106), (33, 106, 2), (17, 110, 111), (17, 111, 18), (21, 112, 113), (21, 113, 22), (25, 114, 115), (25, 115, 26), (29, 116, 117), (29, 117, 30), (35, 118, 119), (35, 119, 36), (39, 120, 121), (39, 121, 40), (43, 122, 123), (43, 123, 44), (51, 124, 125), (51, 125, 52), (59, 126, 127), (59, 127, 60), (63, 128, 129), (63, 129, 64), (67, 130, 131), (67, 131, 68), (71, 132, 133), (71, 133, 72), (77, 134, 135), (77, 135, 78), (81, 136, 137), (81, 137, 82), (85, 138, 139), (85, 139, 86), (89, 140, 141), (89, 141, 90), (47, 54, 57), (47, 57, 48), (97, 142, 143), (97, 143, 98), (101, 144, 145), (101, 145, 102), (104, 146, 147), (104, 147, 105), (108, 148, 149), (108, 149, 109), (110, 150, 151), (110, 151, 111), (114, 152, 153), (114, 153, 115), (116, 4, 7), (116, 7, 117), (93, 14, 13), (93, 13, 94), (112, 8, 11), (112, 11, 113), (74, 13, 75), (74, 14, 13), (74, 154, 14), (120, 16, 19), (120, 19, 121), (122, 20, 23), (122, 23, 123), (27, 119, 118), (27, 118, 24), (124, 28, 31), (124, 31, 125), (126, 34, 37), (126, 37, 127), (128, 38, 41), (128, 41, 129), (130, 42, 45), (130, 45, 131), (132, 50, 53), (132, 53, 133), (49, 32, 3), (49, 3, 46), (134, 58, 61), (134, 61, 135), (136, 62, 65), (136, 65, 137), (138, 66, 69), (138, 69, 139), (95, 75, 74), (95, 74, 92), (140, 70, 73), (140, 73, 141), (142, 76, 79), (142, 79, 143), (144, 80, 83), (144, 83, 145), (146, 84, 87), (146, 87, 147), (148, 88, 91), (148, 91, 149), (150, 96, 99), (150, 99, 151), (152, 100, 103), (152, 103, 153), (155, 156, 54), (155, 54, 157), (158, 159, 14), (158, 14, 93), (160, 161, 1), (1, 0, 160), (156, 155, 162), (156, 162, 163), (164, 55, 163), (164, 163, 162), (156, 163, 55), (156, 55, 54), (157, 164, 162), (157, 162, 155), (160, 165, 166), (160, 166, 161), (161, 166, 2), (161, 2, 1), (0, 3, 165), (0, 165, 160), (3, 2, 166), (3, 166, 165), (167, 168, 159), (167, 159, 158), (169, 14, 159), (169, 159, 168), (167, 158, 93), (167, 93, 170), (170, 169, 168), (170, 168, 167), (171, 172, 48), (107, 33, 173), (107, 173, 12), (173, 13, 12), (174, 75, 95), (13, 174, 95), (94, 13, 95), (48, 57, 56), (48, 56, 171), (56, 75, 171), (32, 49, 48), (32, 48, 33), (48, 172, 33), (33, 172, 113), (11, 33, 113), (33, 11, 10), (33, 10, 109), (33, 109, 149), (33, 149, 91), (33, 91, 90), (33, 90, 141), (33, 141, 73), (33, 73, 72), (72, 173, 33), (173, 72, 133), (173, 133, 53), (173, 53, 52), (173, 52, 125), (173, 125, 31), (173, 31, 30), (173, 30, 117), (119, 173, 117), (27, 173, 119), (173, 27, 26), (173, 26, 115), (173, 115, 153), (173, 153, 103), (173, 103, 102), (173, 102, 145), (145, 13, 173), (145, 83, 13), (83, 82, 13), (82, 137, 13), (137, 65, 13), (65, 64, 13), (64, 129, 13), (129, 41, 13), (41, 40, 13), (174, 13, 40), (40, 121, 174), (121, 19, 174), (19, 18, 174), (18, 111, 174), (111, 151, 174), (151, 99, 174), (99, 98, 174), (98, 75, 174), (98, 143, 75), (143, 79, 75), (79, 78, 75), (78, 171, 75), (171, 78, 135), (171, 135, 61), (171, 61, 60), (171, 60, 127), (171, 127, 37), (171, 37, 36), (171, 36, 119), (171, 119, 117), (171, 117, 7), (171, 7, 6), (171, 6, 105), (171, 105, 147), (171, 147, 87), (171, 87, 86), (171, 86, 139), (171, 139, 69), (171, 69, 68), (171, 68, 131), (171, 131, 172), (172, 131, 45), (172, 45, 44), (172, 44, 123), (172, 123, 23), (172, 23, 22), (172, 22, 113), (46, 3, 47), (3, 2, 47), (2, 175, 47), (54, 47, 55), (47, 176, 55), (176, 74, 55), (164, 157, 54), (164, 54, 55), (1, 177, 2), (1, 169, 177), (169, 14, 177), (106, 15, 169), (106, 169, 1), (169, 170, 93), (169, 93, 14), (92, 74, 154), (92, 154, 14), (92, 14, 93), (2, 112, 175), (8, 112, 2), (8, 2, 9), (9, 2, 108), (108, 2, 148), (148, 2, 88), (88, 2, 89), (89, 2, 140), (140, 2, 70), (70, 2, 71), (177, 71, 2), (71, 177, 132), (132, 177, 50), (50, 177, 51), (51, 177, 124), (124, 177, 28), (28, 177, 29), (29, 177, 116), (118, 116, 177), (176, 116, 118), (177, 24, 118), (24, 177, 25), (25, 177, 114), (114, 177, 152), (152, 177, 100), (100, 177, 101), (101, 177, 144), (144, 177, 14), (144, 14, 80), (80, 14, 81), (81, 14, 136), (136, 14, 62), (62, 14, 63), (63, 14, 128), (128, 14, 38), (38, 14, 39), (14, 154, 39), (39, 154, 120), (120, 154, 16), (16, 154, 17), (17, 154, 110), (110, 154, 150), (150, 154, 96), (96, 154, 97), (74, 97, 154), (97, 74, 142), (142, 74, 76), (76, 74, 77), (176, 77, 74), (77, 176, 134), (134, 176, 58), (58, 176, 59), (59, 176, 126), (126, 176, 34), (34, 176, 35), (35, 176, 118), (175, 176, 47), (176, 175, 130), (175, 112, 21), (20, 175, 21), (122, 175, 20), (43, 175, 122), (42, 175, 43), (130, 175, 42), (67, 176, 130), (66, 176, 67), (138, 176, 66), (85, 176, 138), (84, 176, 85), (146, 176, 84), (104, 176, 146), (5, 176, 104), (4, 176, 5), (116, 176, 4)])
me_circle.materials.append(mat_material_002)
me_circle.use_remesh_preserve_volume = False
me_circle.use_remesh_preserve_attributes = False
me_circle.use_mirror_vertex_groups = False
me_circle.update()

# ---- objects
ob_mesh_005 = bpy.data.objects.new('Mesh.005', me_circle_001)
ob_mesh_004 = bpy.data.objects.new('Mesh.004', me_cube_002)
ob_mesh_003 = bpy.data.objects.new('Mesh.003', me_plane_plane_000)
ob_mesh_002 = bpy.data.objects.new('Mesh.002', me_plane_plane_001)
ob_mesh_001 = bpy.data.objects.new('Mesh.001', me_cube_001)
ob_mesh = bpy.data.objects.new('Mesh', me_circle)
ob_lamp = bpy.data.objects.new('Lamp', light_lamp)
ob_camera = bpy.data.objects.new('Camera', cam_camera)

# ---- transforms, parenting, visibility, modifiers, constraints
ob_mesh_005.location = (0.0, 1.749, 2.53)
ob_mesh_005.rotation_euler = (-0.6048, 0.0, 0.0)
ob_mesh_005.lineart.crease_threshold = 0.0
ob_mesh_004.location = (0.0, 1.749, 2.53)
ob_mesh_004.rotation_euler = (-0.6048, 0.0, 0.0)
ob_mesh_004.lineart.crease_threshold = 0.0
ob_mesh_003.location = (0.0, 1.749, 2.53)
ob_mesh_003.rotation_euler = (1.516, 0.0, 0.0)
ob_mesh_003.lineart.crease_threshold = 0.0
ob_mesh_002.location = (0.0, 0.0, 0.0)
ob_mesh_002.rotation_euler = (0.966, 0.0, 0.0)
ob_mesh_002.lineart.crease_threshold = 0.0
ob_mesh_001.location = (0.0, 0.0, 0.0)
ob_mesh_001.rotation_euler = (1.192e-07, 0.0, 0.0)
ob_mesh_001.lineart.crease_threshold = 0.0
ob_mesh.location = (0.0, 0.0, 0.0)
ob_mesh.rotation_euler = (1.192e-07, 0.0, 0.0)
ob_mesh.lineart.crease_threshold = 0.0
ob_lamp.location = (5.603, -3.169, 8.364)
ob_lamp.rotation_euler = (0.6503, 0.05522, 1.866)
ob_lamp.lock_rotations_4d = False
ob_lamp.empty_display_type = 'ARROWS'
ob_lamp.color = (0.0, 0.0, 0.0, 0.0)
ob_lamp.lineart.crease_threshold = 0.0
ob_camera.location = (14.2, -8.9, 12.03)
ob_camera.rotation_euler = (0.9505, 0.4242, 0.6771)
ob_camera.lock_rotations_4d = False
ob_camera.empty_display_type = 'ARROWS'
ob_camera.color = (0.0, 0.0, 0.0, 0.0)
ob_camera.display_type = 'WIRE'
ob_camera.lineart.crease_threshold = 0.0

# ---- collection membership
col_collection_1.objects.link(ob_mesh_005)
col_collection_1.objects.link(ob_mesh_004)
col_collection_1.objects.link(ob_mesh_003)
col_collection_1.objects.link(ob_mesh_002)
col_collection_1.objects.link(ob_mesh_001)
col_collection_1.objects.link(ob_mesh)
col_collection_1.objects.link(ob_lamp)
col_collection_1.objects.link(ob_camera)

# ---- scene / render settings (as saved in the file)
scene.camera = ob_camera
scene.frame_start = 1; scene.frame_end = 250; scene.frame_set(1)
scene.render.engine = 'BLENDER_EEVEE_NEXT'
scene.render.image_settings.compression = 90
scene.render.dither_intensity = 0.0
scene.render.bake_margin = 2
scene.render.bake_bias = 0.0
scene.cycles.use_denoising = False
scene.cycles.samples = 10
scene.cycles.sampling_pattern = 'TABULATED_SOBOL'
scene.cycles.light_sampling_threshold = 0.0
scene.cycles.use_adaptive_sampling = False
scene.cycles.use_light_tree = False
scene.cycles.blur_glossy = 0.0
scene.cycles.volume_bounces = 1
scene.cycles.pixel_filter_type = 'GAUSSIAN'
scene.cycles.sample_clamp_indirect = 0.0
scene.view_settings.view_transform = 'Standard'
bpy.context.view_layer.update()
